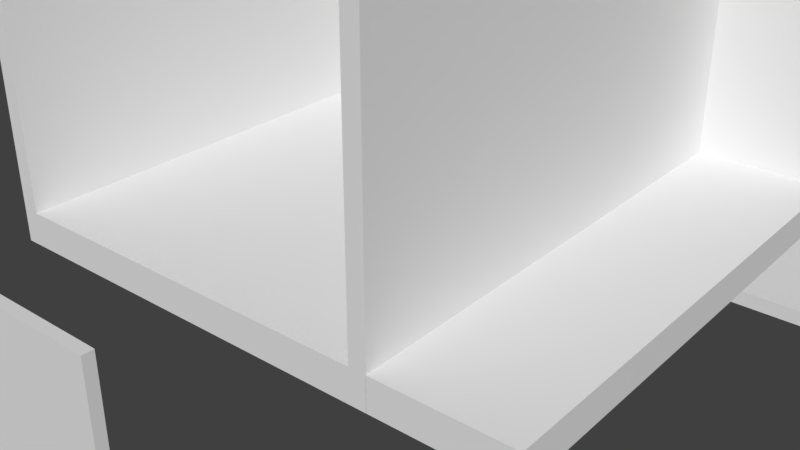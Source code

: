 # Source: Suspended_Starter.blend  (saved by Blender 2.78.0; exported with 4.5.12 LTS)
import bpy
from mathutils import Matrix  # noqa: F401  (used for matrix-valued properties, if any)

bpy.ops.wm.read_factory_settings(use_empty=True)
scene = bpy.context.scene
scene.name = 'Scene'

# ---- collections
col_collection_1 = bpy.data.collections.new('Collection 1'); scene.collection.children.link(col_collection_1)

# ---- world
world_world = bpy.data.worlds.new('World'); scene.world = world_world
world_world.color = (0.05088, 0.05088, 0.05088)
world_world.use_sun_shadow = False
world_world.sun_shadow_jitter_overblur = 0.0
world_world.cycles.sampling_method = 'MANUAL'

# ---- meshes
me_base_point = bpy.data.meshes.new('Base Point')
me_base_point.from_pydata([(0.0, 0.0, 0.0)], [], [])
me_base_point.use_remesh_preserve_volume = False
me_base_point.use_remesh_preserve_attributes = False
me_base_point.use_mirror_vertex_groups = False
me_base_point.update()
me_base_point_001 = bpy.data.meshes.new('Base Point.001')
me_base_point_001.from_pydata([(0.0, 0.0, 0.0)], [], [])
me_base_point_001.use_remesh_preserve_volume = False
me_base_point_001.use_remesh_preserve_attributes = False
me_base_point_001.use_mirror_vertex_groups = False
me_base_point_001.update()
me_base_point_004 = bpy.data.meshes.new('Base Point.004')
me_base_point_004.from_pydata([(0.0, 0.0, 0.0)], [], [])
me_base_point_004.use_remesh_preserve_volume = False
me_base_point_004.use_remesh_preserve_attributes = False
me_base_point_004.use_mirror_vertex_groups = False
me_base_point_004.update()
me_base_point_002 = bpy.data.meshes.new('Base Point.002')
me_base_point_002.from_pydata([(0.0, 0.0, 0.0)], [], [])
me_base_point_002.use_remesh_preserve_volume = False
me_base_point_002.use_remesh_preserve_attributes = False
me_base_point_002.use_mirror_vertex_groups = False
me_base_point_002.update()
me_base_point_011 = bpy.data.meshes.new('Base Point.011')
me_base_point_011.from_pydata([(0.0, 0.0, 0.0)], [], [])
me_base_point_011.use_remesh_preserve_volume = False
me_base_point_011.use_remesh_preserve_attributes = False
me_base_point_011.use_mirror_vertex_groups = False
me_base_point_011.update()
me_base_point_014 = bpy.data.meshes.new('Base Point.014')
me_base_point_014.from_pydata([(0.0, 0.0, 0.0)], [], [])
me_base_point_014.use_remesh_preserve_volume = False
me_base_point_014.use_remesh_preserve_attributes = False
me_base_point_014.use_mirror_vertex_groups = False
me_base_point_014.update()
me_base_point_013 = bpy.data.meshes.new('Base Point.013')
me_base_point_013.from_pydata([(0.0, 0.0, 0.0)], [], [])
me_base_point_013.use_remesh_preserve_volume = False
me_base_point_013.use_remesh_preserve_attributes = False
me_base_point_013.use_mirror_vertex_groups = False
me_base_point_013.update()
me_base_point_012 = bpy.data.meshes.new('Base Point.012')
me_base_point_012.from_pydata([(0.0, 0.0, 0.0)], [], [])
me_base_point_012.use_remesh_preserve_volume = False
me_base_point_012.use_remesh_preserve_attributes = False
me_base_point_012.use_mirror_vertex_groups = False
me_base_point_012.update()
me_base_point_010 = bpy.data.meshes.new('Base Point.010')
me_base_point_010.from_pydata([(0.0, 0.0, 0.0)], [], [])
me_base_point_010.use_remesh_preserve_volume = False
me_base_point_010.use_remesh_preserve_attributes = False
me_base_point_010.use_mirror_vertex_groups = False
me_base_point_010.update()
me_base_point_009 = bpy.data.meshes.new('Base Point.009')
me_base_point_009.from_pydata([(0.0, 0.0, 0.0)], [], [])
me_base_point_009.use_remesh_preserve_volume = False
me_base_point_009.use_remesh_preserve_attributes = False
me_base_point_009.use_mirror_vertex_groups = False
me_base_point_009.update()
me_base_point_006 = bpy.data.meshes.new('Base Point.006')
me_base_point_006.from_pydata([(0.0, 0.0, 0.0)], [], [])
me_base_point_006.use_remesh_preserve_volume = False
me_base_point_006.use_remesh_preserve_attributes = False
me_base_point_006.use_mirror_vertex_groups = False
me_base_point_006.update()
me_cutpart_002 = bpy.data.meshes.new('Cutpart.002')
me_cutpart_002.from_pydata([(0.0, 0.0, 0.0), (0.0, 0.4572, 0.0), (0.6096, 0.4572, 0.0), (0.6096, 0.0, 0.0), (0.0, 0.0, 0.01905), (0.0, 0.4572, 0.01905), (0.6096, 0.4572, 0.01905), (0.6096, 0.0, 0.01905)], [], [(0, 1, 2, 3), (4, 7, 6, 5), (0, 4, 5, 1), (1, 5, 6, 2), (2, 6, 7, 3), (4, 0, 3, 7)])
me_cutpart_002.polygons.foreach_set('material_index', [2, 1, 0, 3, 0, 0])
_uv = me_cutpart_002.uv_layers.new(name='UVMap')
_uv.uv.foreach_set('vector', [0.678, 0.3333, 0.678, 0.678, 0.01134, 0.678, 0.01134, 0.3333, 0.678, 0.3333, 0.01134, 0.3333, 0.01134, -0.01134, 0.678, -0.01134, 0.7324, 0.5, 0.7181, 0.5, 0.7181, 0.0, 0.7324, 0.0, 0.9841, 0.9635, 0.9841, 0.9844, 0.0105, 0.9844, 0.0105, 0.9635, 0.7324, 1.0, 0.7181, 1.0, 0.7181, 0.5, 0.7324, 0.5, 0.7181, 0.6667, 0.7037, 0.6667, 0.7037, 0.0, 0.7181, 0.0])
me_cutpart_002.materials.append(None)
me_cutpart_002.materials.append(None)
me_cutpart_002.materials.append(None)
me_cutpart_002.materials.append(None)
me_cutpart_002.use_remesh_preserve_volume = False
me_cutpart_002.use_remesh_preserve_attributes = False
me_cutpart_002.use_mirror_vertex_groups = False
me_cutpart_002.update()
me_cage_002 = bpy.data.meshes.new('CAGE.002')
me_cage_002.from_pydata([(0.0, 0.0, 0.0), (0.0, 0.4572, 0.0), (0.6096, 0.4572, 0.0), (0.6096, 0.0, 0.0), (0.0, 0.0, 0.01905), (0.0, 0.4572, 0.01905), (0.6096, 0.4572, 0.01905), (0.6096, 0.0, 0.01905)], [], [(0, 1, 2, 3), (4, 7, 6, 5), (0, 4, 5, 1), (1, 5, 6, 2), (2, 6, 7, 3), (4, 0, 3, 7)])
me_cage_002.use_remesh_preserve_volume = False
me_cage_002.use_remesh_preserve_attributes = False
me_cage_002.use_mirror_vertex_groups = False
me_cage_002.update()
me_cutpart = bpy.data.meshes.new('Cutpart')
me_cutpart.from_pydata([(0.0, 0.0, 0.0), (0.0, 0.4572, 0.0), (0.6096, 0.4572, 0.0), (0.6096, 0.0, 0.0), (0.0, 0.0, 0.01905), (0.0, 0.4572, 0.01905), (0.6096, 0.4572, 0.01905), (0.6096, 0.0, 0.01905)], [], [(0, 1, 2, 3), (4, 7, 6, 5), (0, 4, 5, 1), (1, 5, 6, 2), (2, 6, 7, 3), (4, 0, 3, 7)])
me_cutpart.polygons.foreach_set('material_index', [2, 1, 0, 3, 0, 0])
_uv = me_cutpart.uv_layers.new(name='UVMap')
_uv.uv.foreach_set('vector', [0.678, 0.3333, 0.678, 0.678, 0.01134, 0.678, 0.01134, 0.3333, 0.678, 0.3333, 0.01134, 0.3333, 0.01134, -0.01134, 0.678, -0.01134, 0.7324, 0.5, 0.7181, 0.5, 0.7181, 0.0, 0.7324, 0.0, 0.9841, 0.9635, 0.9841, 0.9844, 0.0105, 0.9844, 0.0105, 0.9635, 0.7324, 1.0, 0.7181, 1.0, 0.7181, 0.5, 0.7324, 0.5, 0.7181, 0.6667, 0.7037, 0.6667, 0.7037, 0.0, 0.7181, 0.0])
me_cutpart.materials.append(None)
me_cutpart.materials.append(None)
me_cutpart.materials.append(None)
me_cutpart.materials.append(None)
me_cutpart.use_remesh_preserve_volume = False
me_cutpart.use_remesh_preserve_attributes = False
me_cutpart.use_mirror_vertex_groups = False
me_cutpart.update()
me_cage = bpy.data.meshes.new('CAGE')
me_cage.from_pydata([(0.0, 0.0, 0.0), (0.0, 0.4572, 0.0), (0.6096, 0.4572, 0.0), (0.6096, 0.0, 0.0), (0.0, 0.0, 0.01905), (0.0, 0.4572, 0.01905), (0.6096, 0.4572, 0.01905), (0.6096, 0.0, 0.01905)], [], [(0, 1, 2, 3), (4, 7, 6, 5), (0, 4, 5, 1), (1, 5, 6, 2), (2, 6, 7, 3), (4, 0, 3, 7)])
me_cage.use_remesh_preserve_volume = False
me_cage.use_remesh_preserve_attributes = False
me_cage.use_mirror_vertex_groups = False
me_cage.update()
me_base_point_007 = bpy.data.meshes.new('Base Point.007')
me_base_point_007.from_pydata([(0.0, 0.0, 0.0)], [], [])
me_base_point_007.use_remesh_preserve_volume = False
me_base_point_007.use_remesh_preserve_attributes = False
me_base_point_007.use_mirror_vertex_groups = False
me_base_point_007.update()
me_cutpart_005 = bpy.data.meshes.new('Cutpart.005')
me_cutpart_005.from_pydata([(0.0, 0.0, 0.0), (0.0, 0.4572, 0.0), (0.6096, 0.4572, 0.0), (0.6096, 0.0, 0.0), (0.0, 0.0, 0.01905), (0.0, 0.4572, 0.01905), (0.6096, 0.4572, 0.01905), (0.6096, 0.0, 0.01905)], [], [(0, 1, 2, 3), (4, 7, 6, 5), (0, 4, 5, 1), (1, 5, 6, 2), (2, 6, 7, 3), (4, 0, 3, 7)])
me_cutpart_005.polygons.foreach_set('material_index', [2, 1, 0, 0, 0, 0])
_uv = me_cutpart_005.uv_layers.new(name='UVMap')
_uv.uv.foreach_set('vector', [0.678, 0.3333, 0.678, 0.678, 0.01134, 0.678, 0.01134, 0.3333, 0.678, 0.3333, 0.01134, 0.3333, 0.01134, -0.01134, 0.678, -0.01134, 0.7324, 0.5, 0.7181, 0.5, 0.7181, 0.0, 0.7324, 0.0, 0.7037, 0.6667, 0.6893, 0.6667, 0.6893, 0.0, 0.7037, 0.0, 0.7324, 1.0, 0.7181, 1.0, 0.7181, 0.5, 0.7324, 0.5, 0.7181, 0.6667, 0.7037, 0.6667, 0.7037, 0.0, 0.7181, 0.0])
me_cutpart_005.materials.append(None)
me_cutpart_005.materials.append(None)
me_cutpart_005.materials.append(None)
me_cutpart_005.use_remesh_preserve_volume = False
me_cutpart_005.use_remesh_preserve_attributes = False
me_cutpart_005.use_mirror_vertex_groups = False
me_cutpart_005.update()
me_cage_005 = bpy.data.meshes.new('CAGE.005')
me_cage_005.from_pydata([(0.0, 0.0, 0.0), (0.0, 0.4572, 0.0), (0.6096, 0.4572, 0.0), (0.6096, 0.0, 0.0), (0.0, 0.0, 0.01905), (0.0, 0.4572, 0.01905), (0.6096, 0.4572, 0.01905), (0.6096, 0.0, 0.01905)], [], [(0, 1, 2, 3), (4, 7, 6, 5), (0, 4, 5, 1), (1, 5, 6, 2), (2, 6, 7, 3), (4, 0, 3, 7)])
me_cage_005.use_remesh_preserve_volume = False
me_cage_005.use_remesh_preserve_attributes = False
me_cage_005.use_mirror_vertex_groups = False
me_cage_005.update()
me_base_point_016 = bpy.data.meshes.new('Base Point.016')
me_base_point_016.from_pydata([(0.0, 0.0, 0.0)], [], [])
me_base_point_016.use_remesh_preserve_volume = False
me_base_point_016.use_remesh_preserve_attributes = False
me_base_point_016.use_mirror_vertex_groups = False
me_base_point_016.update()
me_backsplash_001 = bpy.data.meshes.new('Backsplash.001')
me_backsplash_001.from_pydata([(0.0, 0.0, 0.0), (0.0, 0.4572, 0.0), (0.6096, 0.4572, 0.0), (0.6096, 0.0, 0.0), (0.0, 0.0, 0.01905), (0.0, 0.4572, 0.01905), (0.6096, 0.4572, 0.01905), (0.6096, 0.0, 0.01905)], [], [(0, 1, 2, 3), (4, 7, 6, 5), (0, 4, 5, 1), (1, 5, 6, 2), (2, 6, 7, 3), (4, 0, 3, 7)])
_uv = me_backsplash_001.uv_layers.new(name='UVMap')
_uv.uv.foreach_set('vector', [0.6667, 0.5294, 0.6667, 1.0, 2.98e-08, 1.0, 0.0, 0.5294, 0.6667, 0.5294, 5.96e-08, 0.5294, 0.0, 0.05882, 0.6667, 0.05882, 0.5, 0.0, 0.5, 0.01961, 0.0, 0.01961, 5.96e-08, 2.98e-08, 0.6667, 0.03922, 0.6667, 0.05882, 0.0, 0.05882, 5.96e-08, 0.03922, 1.0, 1.192e-07, 1.0, 0.01961, 0.5, 0.01961, 0.5, 5.96e-08, 0.6667, 0.01961, 0.6667, 0.03922, 5.96e-08, 0.03922, 0.0, 0.01961])
me_backsplash_001.materials.append(None)
me_backsplash_001.use_remesh_preserve_volume = False
me_backsplash_001.use_remesh_preserve_attributes = False
me_backsplash_001.use_mirror_vertex_groups = False
me_backsplash_001.update()
me_cage_011 = bpy.data.meshes.new('CAGE.011')
me_cage_011.from_pydata([(0.0, 0.0, 0.0), (0.0, 0.4572, 0.0), (0.6096, 0.4572, 0.0), (0.6096, 0.0, 0.0), (0.0, 0.0, 0.01905), (0.0, 0.4572, 0.01905), (0.6096, 0.4572, 0.01905), (0.6096, 0.0, 0.01905)], [], [(0, 1, 2, 3), (4, 7, 6, 5), (0, 4, 5, 1), (1, 5, 6, 2), (2, 6, 7, 3), (4, 0, 3, 7)])
me_cage_011.use_remesh_preserve_volume = False
me_cage_011.use_remesh_preserve_attributes = False
me_cage_011.use_mirror_vertex_groups = False
me_cage_011.update()
me_cutpart_008 = bpy.data.meshes.new('Cutpart.008')
me_cutpart_008.from_pydata([(0.0, 0.0, 0.0), (0.0, 0.4572, 0.0), (0.6096, 0.4572, 0.0), (0.6096, 0.0, 0.0), (0.0, 0.0, 0.01905), (0.0, 0.4572, 0.01905), (0.6096, 0.4572, 0.01905), (0.6096, 0.0, 0.01905)], [], [(0, 1, 2, 3), (4, 7, 6, 5), (0, 4, 5, 1), (1, 5, 6, 2), (2, 6, 7, 3), (4, 0, 3, 7)])
me_cutpart_008.polygons.foreach_set('material_index', [2, 1, 0, 0, 0, 0])
_uv = me_cutpart_008.uv_layers.new(name='UVMap')
_uv.uv.foreach_set('vector', [0.678, 0.3333, 0.678, 0.678, 0.01134, 0.678, 0.01134, 0.3333, 0.678, 0.3333, 0.01134, 0.3333, 0.01134, -0.01134, 0.678, -0.01134, 0.7324, 0.5, 0.7181, 0.5, 0.7181, 0.0, 0.7324, 0.0, 0.7037, 0.6667, 0.6893, 0.6667, 0.6893, 0.0, 0.7037, 0.0, 0.7324, 1.0, 0.7181, 1.0, 0.7181, 0.5, 0.7324, 0.5, 0.7181, 0.6667, 0.7037, 0.6667, 0.7037, 0.0, 0.7181, 0.0])
me_cutpart_008.materials.append(None)
me_cutpart_008.materials.append(None)
me_cutpart_008.materials.append(None)
me_cutpart_008.use_remesh_preserve_volume = False
me_cutpart_008.use_remesh_preserve_attributes = False
me_cutpart_008.use_mirror_vertex_groups = False
me_cutpart_008.update()
me_cage_008 = bpy.data.meshes.new('CAGE.008')
me_cage_008.from_pydata([(0.0, 0.0, 0.0), (0.0, 0.4572, 0.0), (0.6096, 0.4572, 0.0), (0.6096, 0.0, 0.0), (0.0, 0.0, 0.01905), (0.0, 0.4572, 0.01905), (0.6096, 0.4572, 0.01905), (0.6096, 0.0, 0.01905)], [], [(0, 1, 2, 3), (4, 7, 6, 5), (0, 4, 5, 1), (1, 5, 6, 2), (2, 6, 7, 3), (4, 0, 3, 7)])
me_cage_008.use_remesh_preserve_volume = False
me_cage_008.use_remesh_preserve_attributes = False
me_cage_008.use_mirror_vertex_groups = False
me_cage_008.update()
me_cutpart_007 = bpy.data.meshes.new('Cutpart.007')
me_cutpart_007.from_pydata([(0.0, 0.0, 0.0), (0.0, 0.4572, 0.0), (0.6096, 0.4572, 0.0), (0.6096, 0.0, 0.0), (0.0, 0.0, 0.01905), (0.0, 0.4572, 0.01905), (0.6096, 0.4572, 0.01905), (0.6096, 0.0, 0.01905)], [], [(0, 1, 2, 3), (4, 7, 6, 5), (0, 4, 5, 1), (1, 5, 6, 2), (2, 6, 7, 3), (4, 0, 3, 7)])
me_cutpart_007.polygons.foreach_set('material_index', [2, 1, 0, 3, 0, 0])
_uv = me_cutpart_007.uv_layers.new(name='UVMap')
_uv.uv.foreach_set('vector', [0.678, 0.3333, 0.678, 0.678, 0.01134, 0.678, 0.01134, 0.3333, 0.678, 0.3333, 0.01134, 0.3333, 0.01134, -0.01134, 0.678, -0.01134, 0.7324, 0.5, 0.7181, 0.5, 0.7181, 0.0, 0.7324, 0.0, 0.9841, 0.9635, 0.9841, 0.9844, 0.0105, 0.9844, 0.0105, 0.9635, 0.7324, 1.0, 0.7181, 1.0, 0.7181, 0.5, 0.7324, 0.5, 0.7181, 0.6667, 0.7037, 0.6667, 0.7037, 0.0, 0.7181, 0.0])
me_cutpart_007.materials.append(None)
me_cutpart_007.materials.append(None)
me_cutpart_007.materials.append(None)
me_cutpart_007.materials.append(None)
me_cutpart_007.use_remesh_preserve_volume = False
me_cutpart_007.use_remesh_preserve_attributes = False
me_cutpart_007.use_mirror_vertex_groups = False
me_cutpart_007.update()
me_cage_007 = bpy.data.meshes.new('CAGE.007')
me_cage_007.from_pydata([(0.0, 0.0, 0.0), (0.0, 0.4572, 0.0), (0.6096, 0.4572, 0.0), (0.6096, 0.0, 0.0), (0.0, 0.0, 0.01905), (0.0, 0.4572, 0.01905), (0.6096, 0.4572, 0.01905), (0.6096, 0.0, 0.01905)], [], [(0, 1, 2, 3), (4, 7, 6, 5), (0, 4, 5, 1), (1, 5, 6, 2), (2, 6, 7, 3), (4, 0, 3, 7)])
me_cage_007.use_remesh_preserve_volume = False
me_cage_007.use_remesh_preserve_attributes = False
me_cage_007.use_mirror_vertex_groups = False
me_cage_007.update()
me_base_point_008 = bpy.data.meshes.new('Base Point.008')
me_base_point_008.from_pydata([(0.0, 0.0, 0.0)], [], [])
me_base_point_008.use_remesh_preserve_volume = False
me_base_point_008.use_remesh_preserve_attributes = False
me_base_point_008.use_mirror_vertex_groups = False
me_base_point_008.update()
me_cutpart_006 = bpy.data.meshes.new('Cutpart.006')
me_cutpart_006.from_pydata([(0.0, 0.0, 0.0), (0.0, 0.4572, 0.0), (0.6096, 0.4572, 0.0), (0.6096, 0.0, 0.0), (0.0, 0.0, 0.01905), (0.0, 0.4572, 0.01905), (0.6096, 0.4572, 0.01905), (0.6096, 0.0, 0.01905)], [], [(0, 1, 2, 3), (4, 7, 6, 5), (0, 4, 5, 1), (1, 5, 6, 2), (2, 6, 7, 3), (4, 0, 3, 7)])
me_cutpart_006.polygons.foreach_set('material_index', [2, 1, 0, 0, 0, 0])
_uv = me_cutpart_006.uv_layers.new(name='UVMap')
_uv.uv.foreach_set('vector', [0.678, 0.3333, 0.678, 0.678, 0.01134, 0.678, 0.01134, 0.3333, 0.678, 0.3333, 0.01134, 0.3333, 0.01134, -0.01134, 0.678, -0.01134, 0.7324, 0.5, 0.7181, 0.5, 0.7181, 0.0, 0.7324, 0.0, 0.7037, 0.6667, 0.6893, 0.6667, 0.6893, 0.0, 0.7037, 0.0, 0.7324, 1.0, 0.7181, 1.0, 0.7181, 0.5, 0.7324, 0.5, 0.7181, 0.6667, 0.7037, 0.6667, 0.7037, 0.0, 0.7181, 0.0])
me_cutpart_006.materials.append(None)
me_cutpart_006.materials.append(None)
me_cutpart_006.materials.append(None)
me_cutpart_006.use_remesh_preserve_volume = False
me_cutpart_006.use_remesh_preserve_attributes = False
me_cutpart_006.use_mirror_vertex_groups = False
me_cutpart_006.update()
me_cage_006 = bpy.data.meshes.new('CAGE.006')
me_cage_006.from_pydata([(0.0, 0.0, 0.0), (0.0, 0.4572, 0.0), (0.6096, 0.4572, 0.0), (0.6096, 0.0, 0.0), (0.0, 0.0, 0.01905), (0.0, 0.4572, 0.01905), (0.6096, 0.4572, 0.01905), (0.6096, 0.0, 0.01905)], [], [(0, 1, 2, 3), (4, 7, 6, 5), (0, 4, 5, 1), (1, 5, 6, 2), (2, 6, 7, 3), (4, 0, 3, 7)])
me_cage_006.use_remesh_preserve_volume = False
me_cage_006.use_remesh_preserve_attributes = False
me_cage_006.use_mirror_vertex_groups = False
me_cage_006.update()
me_cutpart_004 = bpy.data.meshes.new('Cutpart.004')
me_cutpart_004.from_pydata([(0.0, 0.0, 0.0), (0.0, 0.4572, 0.0), (0.6096, 0.4572, 0.0), (0.6096, 0.0, 0.0), (0.0, 0.0, 0.01905), (0.0, 0.4572, 0.01905), (0.6096, 0.4572, 0.01905), (0.6096, 0.0, 0.01905)], [], [(0, 1, 2, 3), (4, 7, 6, 5), (0, 4, 5, 1), (1, 5, 6, 2), (2, 6, 7, 3), (4, 0, 3, 7)])
me_cutpart_004.polygons.foreach_set('material_index', [2, 1, 0, 3, 0, 0])
_uv = me_cutpart_004.uv_layers.new(name='UVMap')
_uv.uv.foreach_set('vector', [0.678, 0.3333, 0.678, 0.678, 0.01134, 0.678, 0.01134, 0.3333, 0.678, 0.3333, 0.01134, 0.3333, 0.01134, -0.01134, 0.678, -0.01134, 0.7324, 0.5, 0.7181, 0.5, 0.7181, 0.0, 0.7324, 0.0, 0.9841, 0.9635, 0.9841, 0.9844, 0.0105, 0.9844, 0.0105, 0.9635, 0.7324, 1.0, 0.7181, 1.0, 0.7181, 0.5, 0.7324, 0.5, 0.7181, 0.6667, 0.7037, 0.6667, 0.7037, 0.0, 0.7181, 0.0])
me_cutpart_004.materials.append(None)
me_cutpart_004.materials.append(None)
me_cutpart_004.materials.append(None)
me_cutpart_004.materials.append(None)
me_cutpart_004.use_remesh_preserve_volume = False
me_cutpart_004.use_remesh_preserve_attributes = False
me_cutpart_004.use_mirror_vertex_groups = False
me_cutpart_004.update()
me_cage_004 = bpy.data.meshes.new('CAGE.004')
me_cage_004.from_pydata([(0.0, 0.0, 0.0), (0.0, 0.4572, 0.0), (0.6096, 0.4572, 0.0), (0.6096, 0.0, 0.0), (0.0, 0.0, 0.01905), (0.0, 0.4572, 0.01905), (0.6096, 0.4572, 0.01905), (0.6096, 0.0, 0.01905)], [], [(0, 1, 2, 3), (4, 7, 6, 5), (0, 4, 5, 1), (1, 5, 6, 2), (2, 6, 7, 3), (4, 0, 3, 7)])
me_cage_004.use_remesh_preserve_volume = False
me_cage_004.use_remesh_preserve_attributes = False
me_cage_004.use_mirror_vertex_groups = False
me_cage_004.update()
me_base_point_005 = bpy.data.meshes.new('Base Point.005')
me_base_point_005.from_pydata([(0.0, 0.0, 0.0)], [], [])
me_base_point_005.use_remesh_preserve_volume = False
me_base_point_005.use_remesh_preserve_attributes = False
me_base_point_005.use_mirror_vertex_groups = False
me_base_point_005.update()
me_cutpart_003 = bpy.data.meshes.new('Cutpart.003')
me_cutpart_003.from_pydata([(0.0, 0.0, 0.0), (0.0, 0.4572, 0.0), (0.6096, 0.4572, 0.0), (0.6096, 0.0, 0.0), (0.0, 0.0, 0.01905), (0.0, 0.4572, 0.01905), (0.6096, 0.4572, 0.01905), (0.6096, 0.0, 0.01905)], [], [(0, 1, 2, 3), (4, 7, 6, 5), (0, 4, 5, 1), (1, 5, 6, 2), (2, 6, 7, 3), (4, 0, 3, 7)])
me_cutpart_003.polygons.foreach_set('material_index', [2, 1, 0, 3, 0, 0])
_uv = me_cutpart_003.uv_layers.new(name='UVMap')
_uv.uv.foreach_set('vector', [0.678, 0.3333, 0.678, 0.678, 0.01134, 0.678, 0.01134, 0.3333, 0.678, 0.3333, 0.01134, 0.3333, 0.01134, -0.01134, 0.678, -0.01134, 0.7324, 0.5, 0.7181, 0.5, 0.7181, 0.0, 0.7324, 0.0, 0.9841, 0.9635, 0.9841, 0.9844, 0.0105, 0.9844, 0.0105, 0.9635, 0.7324, 1.0, 0.7181, 1.0, 0.7181, 0.5, 0.7324, 0.5, 0.7181, 0.6667, 0.7037, 0.6667, 0.7037, 0.0, 0.7181, 0.0])
me_cutpart_003.materials.append(None)
me_cutpart_003.materials.append(None)
me_cutpart_003.materials.append(None)
me_cutpart_003.materials.append(None)
me_cutpart_003.use_remesh_preserve_volume = False
me_cutpart_003.use_remesh_preserve_attributes = False
me_cutpart_003.use_mirror_vertex_groups = False
me_cutpart_003.update()
me_cage_003 = bpy.data.meshes.new('CAGE.003')
me_cage_003.from_pydata([(0.0, 0.0, 0.0), (0.0, 0.4572, 0.0), (0.6096, 0.4572, 0.0), (0.6096, 0.0, 0.0), (0.0, 0.0, 0.01905), (0.0, 0.4572, 0.01905), (0.6096, 0.4572, 0.01905), (0.6096, 0.0, 0.01905)], [], [(0, 1, 2, 3), (4, 7, 6, 5), (0, 4, 5, 1), (1, 5, 6, 2), (2, 6, 7, 3), (4, 0, 3, 7)])
me_cage_003.use_remesh_preserve_volume = False
me_cage_003.use_remesh_preserve_attributes = False
me_cage_003.use_mirror_vertex_groups = False
me_cage_003.update()
me_base_point_003 = bpy.data.meshes.new('Base Point.003')
me_base_point_003.from_pydata([(0.0, 0.0, 0.0)], [], [])
me_base_point_003.use_remesh_preserve_volume = False
me_base_point_003.use_remesh_preserve_attributes = False
me_base_point_003.use_mirror_vertex_groups = False
me_base_point_003.update()
me_cutpart_001 = bpy.data.meshes.new('Cutpart.001')
me_cutpart_001.from_pydata([(0.0, 0.0, 0.0), (0.0, 0.4572, 0.0), (0.6096, 0.4572, 0.0), (0.6096, 0.0, 0.0), (0.0, 0.0, 0.01905), (0.0, 0.4572, 0.01905), (0.6096, 0.4572, 0.01905), (0.6096, 0.0, 0.01905)], [], [(0, 1, 2, 3), (4, 7, 6, 5), (0, 4, 5, 1), (1, 5, 6, 2), (2, 6, 7, 3), (4, 0, 3, 7)])
me_cutpart_001.polygons.foreach_set('material_index', [2, 1, 0, 3, 0, 0])
_uv = me_cutpart_001.uv_layers.new(name='UVMap')
_uv.uv.foreach_set('vector', [0.678, 0.3333, 0.678, 0.678, 0.01134, 0.678, 0.01134, 0.3333, 0.678, 0.3333, 0.01134, 0.3333, 0.01134, -0.01134, 0.678, -0.01134, 0.7324, 0.5, 0.7181, 0.5, 0.7181, 0.0, 0.7324, 0.0, 0.9841, 0.9635, 0.9841, 0.9844, 0.0105, 0.9844, 0.0105, 0.9635, 0.7324, 1.0, 0.7181, 1.0, 0.7181, 0.5, 0.7324, 0.5, 0.7181, 0.6667, 0.7037, 0.6667, 0.7037, 0.0, 0.7181, 0.0])
me_cutpart_001.materials.append(None)
me_cutpart_001.materials.append(None)
me_cutpart_001.materials.append(None)
me_cutpart_001.materials.append(None)
me_cutpart_001.use_remesh_preserve_volume = False
me_cutpart_001.use_remesh_preserve_attributes = False
me_cutpart_001.use_mirror_vertex_groups = False
me_cutpart_001.update()
me_cage_001 = bpy.data.meshes.new('CAGE.001')
me_cage_001.from_pydata([(0.0, 0.0, 0.0), (0.0, 0.4572, 0.0), (0.6096, 0.4572, 0.0), (0.6096, 0.0, 0.0), (0.0, 0.0, 0.01905), (0.0, 0.4572, 0.01905), (0.6096, 0.4572, 0.01905), (0.6096, 0.0, 0.01905)], [], [(0, 1, 2, 3), (4, 7, 6, 5), (0, 4, 5, 1), (1, 5, 6, 2), (2, 6, 7, 3), (4, 0, 3, 7)])
me_cage_001.use_remesh_preserve_volume = False
me_cage_001.use_remesh_preserve_attributes = False
me_cage_001.use_mirror_vertex_groups = False
me_cage_001.update()
me_backsplash = bpy.data.meshes.new('Backsplash')
me_backsplash.from_pydata([(0.0, 0.0, 0.0), (0.0, 0.4572, 0.0), (0.6096, 0.4572, 0.0), (0.6096, 0.0, 0.0), (0.0, 0.0, 0.01905), (0.0, 0.4572, 0.01905), (0.6096, 0.4572, 0.01905), (0.6096, 0.0, 0.01905)], [], [(0, 1, 2, 3), (4, 7, 6, 5), (0, 4, 5, 1), (1, 5, 6, 2), (2, 6, 7, 3), (4, 0, 3, 7)])
_uv = me_backsplash.uv_layers.new(name='UVMap')
_uv.uv.foreach_set('vector', [0.6667, 0.5294, 0.6667, 1.0, 2.98e-08, 1.0, 0.0, 0.5294, 0.6667, 0.5294, 5.96e-08, 0.5294, 0.0, 0.05882, 0.6667, 0.05882, 0.5, 0.0, 0.5, 0.01961, 0.0, 0.01961, 5.96e-08, 2.98e-08, 0.6667, 0.03922, 0.6667, 0.05882, 0.0, 0.05882, 5.96e-08, 0.03922, 1.0, 1.192e-07, 1.0, 0.01961, 0.5, 0.01961, 0.5, 5.96e-08, 0.6667, 0.01961, 0.6667, 0.03922, 5.96e-08, 0.03922, 0.0, 0.01961])
me_backsplash.materials.append(None)
me_backsplash.use_remesh_preserve_volume = False
me_backsplash.use_remesh_preserve_attributes = False
me_backsplash.use_mirror_vertex_groups = False
me_backsplash.update()
me_cage_010 = bpy.data.meshes.new('CAGE.010')
me_cage_010.from_pydata([(0.0, 0.0, 0.0), (0.0, 0.4572, 0.0), (0.6096, 0.4572, 0.0), (0.6096, 0.0, 0.0), (0.0, 0.0, 0.01905), (0.0, 0.4572, 0.01905), (0.6096, 0.4572, 0.01905), (0.6096, 0.0, 0.01905)], [], [(0, 1, 2, 3), (4, 7, 6, 5), (0, 4, 5, 1), (1, 5, 6, 2), (2, 6, 7, 3), (4, 0, 3, 7)])
me_cage_010.use_remesh_preserve_volume = False
me_cage_010.use_remesh_preserve_attributes = False
me_cage_010.use_mirror_vertex_groups = False
me_cage_010.update()
me_countertop = bpy.data.meshes.new('Countertop')
me_countertop.from_pydata([(0.0, 0.0, 0.0), (0.0, -0.6096, 0.0), (0.6096, -0.6096, 0.0), (0.6096, 0.0, 0.0), (0.0, 0.0, 0.0381), (0.0, -0.6096, 0.0381), (0.6096, -0.6096, 0.0381), (0.6096, 0.0, 0.0381)], [], [(0, 3, 2, 1), (4, 5, 6, 7), (0, 1, 5, 4), (1, 2, 6, 5), (2, 3, 7, 6), (4, 7, 3, 0)])
_uv = me_countertop.uv_layers.new(name='UVMap')
_uv.uv.foreach_set('vector', [0.5, 8.742e-08, 1.0, 0.0, 1.0, 0.5, 0.5, 0.5, 0.5, 0.5, 4.889e-08, 0.5, 0.0, 4.889e-08, 0.5, 0.0, 0.125, 0.5, 0.125, 1.0, 0.09375, 1.0, 0.09375, 0.5, 0.0625, 1.0, 0.0625, 0.5, 0.09375, 0.5, 0.09375, 1.0, 0.03125, 0.5, 0.03125, 1.0, 1.589e-07, 1.0, 0.0, 0.5, 0.03125, 1.0, 0.03125, 0.5, 0.0625, 0.5, 0.0625, 1.0])
me_countertop.materials.append(None)
me_countertop.use_remesh_preserve_volume = False
me_countertop.use_remesh_preserve_attributes = False
me_countertop.use_mirror_vertex_groups = False
me_countertop.update()
me_cage_009 = bpy.data.meshes.new('CAGE.009')
me_cage_009.from_pydata([(0.0, 0.0, 0.0), (0.0, 0.6096, 0.0), (0.6096, 0.6096, 0.0), (0.6096, 0.0, 0.0), (0.0, 0.0, 0.6096), (0.0, 0.6096, 0.6096), (0.6096, 0.6096, 0.6096), (0.6096, 0.0, 0.6096)], [], [(0, 1, 2, 3), (4, 7, 6, 5), (0, 4, 5, 1), (1, 5, 6, 2), (2, 6, 7, 3), (4, 0, 3, 7)])
me_cage_009.use_remesh_preserve_volume = False
me_cage_009.use_remesh_preserve_attributes = False
me_cage_009.use_mirror_vertex_groups = False
me_cage_009.update()
me_base_point_015 = bpy.data.meshes.new('Base Point.015')
me_base_point_015.from_pydata([(0.0, 0.0, 0.0)], [], [])
me_base_point_015.use_remesh_preserve_volume = False
me_base_point_015.use_remesh_preserve_attributes = False
me_base_point_015.use_mirror_vertex_groups = False
me_base_point_015.update()
me_backsplash_002 = bpy.data.meshes.new('Backsplash.002')
me_backsplash_002.from_pydata([(0.0, 0.0, 0.0), (0.0, 0.4572, 0.0), (0.6096, 0.4572, 0.0), (0.6096, 0.0, 0.0), (0.0, 0.0, 0.01905), (0.0, 0.4572, 0.01905), (0.6096, 0.4572, 0.01905), (0.6096, 0.0, 0.01905)], [], [(0, 1, 2, 3), (4, 7, 6, 5), (0, 4, 5, 1), (1, 5, 6, 2), (2, 6, 7, 3), (4, 0, 3, 7)])
_uv = me_backsplash_002.uv_layers.new(name='UVMap')
_uv.uv.foreach_set('vector', [0.6667, 0.5294, 0.6667, 1.0, 2.98e-08, 1.0, 0.0, 0.5294, 0.6667, 0.5294, 5.96e-08, 0.5294, 0.0, 0.05882, 0.6667, 0.05882, 0.5, 0.0, 0.5, 0.01961, 0.0, 0.01961, 5.96e-08, 2.98e-08, 0.6667, 0.03922, 0.6667, 0.05882, 0.0, 0.05882, 5.96e-08, 0.03922, 1.0, 1.192e-07, 1.0, 0.01961, 0.5, 0.01961, 0.5, 5.96e-08, 0.6667, 0.01961, 0.6667, 0.03922, 5.96e-08, 0.03922, 0.0, 0.01961])
me_backsplash_002.materials.append(None)
me_backsplash_002.use_remesh_preserve_volume = False
me_backsplash_002.use_remesh_preserve_attributes = False
me_backsplash_002.use_mirror_vertex_groups = False
me_backsplash_002.update()
me_cage_012 = bpy.data.meshes.new('CAGE.012')
me_cage_012.from_pydata([(0.0, 0.0, 0.0), (0.0, 0.4572, 0.0), (0.6096, 0.4572, 0.0), (0.6096, 0.0, 0.0), (0.0, 0.0, 0.01905), (0.0, 0.4572, 0.01905), (0.6096, 0.4572, 0.01905), (0.6096, 0.0, 0.01905)], [], [(0, 1, 2, 3), (4, 7, 6, 5), (0, 4, 5, 1), (1, 5, 6, 2), (2, 6, 7, 3), (4, 0, 3, 7)])
me_cage_012.use_remesh_preserve_volume = False
me_cage_012.use_remesh_preserve_attributes = False
me_cage_012.use_mirror_vertex_groups = False
me_cage_012.update()

# ---- objects
ob_bpassembly_new_assembly = bpy.data.objects.new('BPASSEMBLY.New Assembly', me_base_point)
ob_bpassembly_new_assembly_001 = bpy.data.objects.new('BPASSEMBLY.New Assembly.001', me_base_point_001)
ob_bpassembly_part_with_no_edgebanding_002 = bpy.data.objects.new('BPASSEMBLY.Part with No Edgebanding.002', me_base_point_004)
ob_vpdimz_part_with_no_edgebanding_002 = bpy.data.objects.new('VPDIMZ.Part with No Edgebanding.002', None)
ob_bpassembly_part_with_no_edgebanding = bpy.data.objects.new('BPASSEMBLY.Part with No Edgebanding', me_base_point_002)
ob_vpdimz_part_with_no_edgebanding = bpy.data.objects.new('VPDIMZ.Part with No Edgebanding', None)
ob_bpassembly_new_assembly_002 = bpy.data.objects.new('BPASSEMBLY.New Assembly.002', me_base_point_011)
ob_bpassembly_new_part_001 = bpy.data.objects.new('BPASSEMBLY.New Part.001', me_base_point_014)
ob_vpdimz_new_part_001 = bpy.data.objects.new('VPDIMZ.New Part.001', None)
ob_bpassembly_new_part = bpy.data.objects.new('BPASSEMBLY.New Part', me_base_point_013)
ob_vpdimz_new_part = bpy.data.objects.new('VPDIMZ.New Part', None)
ob_bpassembly_straight_countertop_square = bpy.data.objects.new('BPASSEMBLY.Straight Countertop Square', me_base_point_012)
ob_vpdimz_straight_countertop_square = bpy.data.objects.new('VPDIMZ.Straight Countertop Square', None)
ob_vpdimz_new_assembly_002 = bpy.data.objects.new('VPDIMZ.New Assembly.002', None)
ob_vpdimy_new_part_001 = bpy.data.objects.new('VPDIMY.New Part.001', None)
ob_vpdimy_new_part = bpy.data.objects.new('VPDIMY.New Part', None)
ob_empty = bpy.data.objects.new('Empty', None)
ob_vpdimz_new_assembly = bpy.data.objects.new('VPDIMZ.New Assembly', None)
ob_vpdimz_new_assembly_001 = bpy.data.objects.new('VPDIMZ.New Assembly.001', None)
ob_vpdimx_part_with_no_edgebanding_002 = bpy.data.objects.new('VPDIMX.Part with No Edgebanding.002', None)
ob_vpdimx_part_with_no_edgebanding = bpy.data.objects.new('VPDIMX.Part with No Edgebanding', None)
ob_bpassembly_part_with_no_edgebanding_008 = bpy.data.objects.new('BPASSEMBLY.Part with No Edgebanding.008', me_base_point_010)
ob_vpdimz_part_with_no_edgebanding_008 = bpy.data.objects.new('VPDIMZ.Part with No Edgebanding.008', None)
ob_vpdimx_part_with_no_edgebanding_008 = bpy.data.objects.new('VPDIMX.Part with No Edgebanding.008', None)
ob_bpassembly_part_with_no_edgebanding_007 = bpy.data.objects.new('BPASSEMBLY.Part with No Edgebanding.007', me_base_point_009)
ob_vpdimz_part_with_no_edgebanding_007 = bpy.data.objects.new('VPDIMZ.Part with No Edgebanding.007', None)
ob_bpassembly_part_with_no_edgebanding_004 = bpy.data.objects.new('BPASSEMBLY.Part with No Edgebanding.004', me_base_point_006)
ob_vpdimz_part_with_no_edgebanding_004 = bpy.data.objects.new('VPDIMZ.Part with No Edgebanding.004', None)
ob_vpdimy_new_assembly = bpy.data.objects.new('VPDIMY.New Assembly', None)
ob_vpdimy_new_assembly_001 = bpy.data.objects.new('VPDIMY.New Assembly.001', None)
ob_vpdimy_part_with_no_edgebanding_007 = bpy.data.objects.new('VPDIMY.Part with No Edgebanding.007', None)
ob_vpdimy_part_with_no_edgebanding_004 = bpy.data.objects.new('VPDIMY.Part with No Edgebanding.004', None)
ob_vpdimy_part_with_no_edgebanding_002 = bpy.data.objects.new('VPDIMY.Part with No Edgebanding.002', None)
ob_mesh_part_with_no_edgebanding_cutpart_002 = bpy.data.objects.new('MESH.Part with No Edgebanding.Cutpart.002', me_cutpart_002)
ob_cage_part_with_no_edgebanding_cage_002 = bpy.data.objects.new('CAGE.Part with No Edgebanding.CAGE.002', me_cage_002)
ob_vpdimy_part_with_no_edgebanding = bpy.data.objects.new('VPDIMY.Part with No Edgebanding', None)
ob_mesh_part_with_no_edgebanding_cutpart = bpy.data.objects.new('MESH.Part with No Edgebanding.Cutpart', me_cutpart)
ob_cage_part_with_no_edgebanding_cage = bpy.data.objects.new('CAGE.Part with No Edgebanding.CAGE', me_cage)
ob_bpassembly_part_with_no_edgebanding_005 = bpy.data.objects.new('BPASSEMBLY.Part with No Edgebanding.005', me_base_point_007)
ob_vpdimx_part_with_no_edgebanding_005 = bpy.data.objects.new('VPDIMX.Part with No Edgebanding.005', None)
ob_vpdimz_part_with_no_edgebanding_005 = bpy.data.objects.new('VPDIMZ.Part with No Edgebanding.005', None)
ob_vpdimy_part_with_no_edgebanding_005 = bpy.data.objects.new('VPDIMY.Part with No Edgebanding.005', None)
ob_mesh_part_with_no_edgebanding_cutpart_005 = bpy.data.objects.new('MESH.Part with No Edgebanding.Cutpart.005', me_cutpart_005)
ob_cage_part_with_no_edgebanding_cage_005 = bpy.data.objects.new('CAGE.Part with No Edgebanding.CAGE.005', me_cage_005)
ob_bpassembly_new_assembly_003 = bpy.data.objects.new('BPASSEMBLY.New Assembly.003', me_base_point_016)
ob_vpdimz_new_assembly_003 = bpy.data.objects.new('VPDIMZ.New Assembly.003', None)
ob_vpdimy_new_assembly_003 = bpy.data.objects.new('VPDIMY.New Assembly.003', None)
ob_vpdimy_new_assembly_002 = bpy.data.objects.new('VPDIMY.New Assembly.002', None)
ob_vpdimy_straight_countertop_square = bpy.data.objects.new('VPDIMY.Straight Countertop Square', None)
ob_vpdimx_new_part_001 = bpy.data.objects.new('VPDIMX.New Part.001', None)
ob_mesh_new_part_backsplash_001 = bpy.data.objects.new('MESH.New Part.Backsplash.001', me_backsplash_001)
ob_cage_new_part_cage_001 = bpy.data.objects.new('CAGE.New Part.CAGE.001', me_cage_011)
ob_vpdimx_new_assembly = bpy.data.objects.new('VPDIMX.New Assembly', None)
ob_vpdimx_new_assembly_001 = bpy.data.objects.new('VPDIMX.New Assembly.001', None)
ob_vpdimx_new_assembly_003 = bpy.data.objects.new('VPDIMX.New Assembly.003', None)
ob_vpdimy_part_with_no_edgebanding_008 = bpy.data.objects.new('VPDIMY.Part with No Edgebanding.008', None)
ob_mesh_part_with_no_edgebanding_cutpart_008 = bpy.data.objects.new('MESH.Part with No Edgebanding.Cutpart.008', me_cutpart_008)
ob_cage_part_with_no_edgebanding_cage_008 = bpy.data.objects.new('CAGE.Part with No Edgebanding.CAGE.008', me_cage_008)
ob_vpdimx_part_with_no_edgebanding_007 = bpy.data.objects.new('VPDIMX.Part with No Edgebanding.007', None)
ob_mesh_part_with_no_edgebanding_cutpart_007 = bpy.data.objects.new('MESH.Part with No Edgebanding.Cutpart.007', me_cutpart_007)
ob_cage_part_with_no_edgebanding_cage_007 = bpy.data.objects.new('CAGE.Part with No Edgebanding.CAGE.007', me_cage_007)
ob_bpassembly_part_with_no_edgebanding_006 = bpy.data.objects.new('BPASSEMBLY.Part with No Edgebanding.006', me_base_point_008)
ob_vpdimx_part_with_no_edgebanding_006 = bpy.data.objects.new('VPDIMX.Part with No Edgebanding.006', None)
ob_vpdimz_part_with_no_edgebanding_006 = bpy.data.objects.new('VPDIMZ.Part with No Edgebanding.006', None)
ob_vpdimy_part_with_no_edgebanding_006 = bpy.data.objects.new('VPDIMY.Part with No Edgebanding.006', None)
ob_mesh_part_with_no_edgebanding_cutpart_006 = bpy.data.objects.new('MESH.Part with No Edgebanding.Cutpart.006', me_cutpart_006)
ob_cage_part_with_no_edgebanding_cage_006 = bpy.data.objects.new('CAGE.Part with No Edgebanding.CAGE.006', me_cage_006)
ob_vpdimx_part_with_no_edgebanding_004 = bpy.data.objects.new('VPDIMX.Part with No Edgebanding.004', None)
ob_mesh_part_with_no_edgebanding_cutpart_004 = bpy.data.objects.new('MESH.Part with No Edgebanding.Cutpart.004', me_cutpart_004)
ob_cage_part_with_no_edgebanding_cage_004 = bpy.data.objects.new('CAGE.Part with No Edgebanding.CAGE.004', me_cage_004)
ob_bpassembly_part_with_no_edgebanding_003 = bpy.data.objects.new('BPASSEMBLY.Part with No Edgebanding.003', me_base_point_005)
ob_vpdimy_part_with_no_edgebanding_003 = bpy.data.objects.new('VPDIMY.Part with No Edgebanding.003', None)
ob_vpdimx_part_with_no_edgebanding_003 = bpy.data.objects.new('VPDIMX.Part with No Edgebanding.003', None)
ob_vpdimz_part_with_no_edgebanding_003 = bpy.data.objects.new('VPDIMZ.Part with No Edgebanding.003', None)
ob_mesh_part_with_no_edgebanding_cutpart_003 = bpy.data.objects.new('MESH.Part with No Edgebanding.Cutpart.003', me_cutpart_003)
ob_cage_part_with_no_edgebanding_cage_003 = bpy.data.objects.new('CAGE.Part with No Edgebanding.CAGE.003', me_cage_003)
ob_bpassembly_part_with_no_edgebanding_001 = bpy.data.objects.new('BPASSEMBLY.Part with No Edgebanding.001', me_base_point_003)
ob_vpdimy_part_with_no_edgebanding_001 = bpy.data.objects.new('VPDIMY.Part with No Edgebanding.001', None)
ob_vpdimx_part_with_no_edgebanding_001 = bpy.data.objects.new('VPDIMX.Part with No Edgebanding.001', None)
ob_vpdimz_part_with_no_edgebanding_001 = bpy.data.objects.new('VPDIMZ.Part with No Edgebanding.001', None)
ob_mesh_part_with_no_edgebanding_cutpart_001 = bpy.data.objects.new('MESH.Part with No Edgebanding.Cutpart.001', me_cutpart_001)
ob_cage_part_with_no_edgebanding_cage_001 = bpy.data.objects.new('CAGE.Part with No Edgebanding.CAGE.001', me_cage_001)
ob_empty_001 = bpy.data.objects.new('Empty.001', None)
ob_vpdimx_new_assembly_002 = bpy.data.objects.new('VPDIMX.New Assembly.002', None)
ob_vpdimx_new_part = bpy.data.objects.new('VPDIMX.New Part', None)
ob_mesh_new_part_backsplash = bpy.data.objects.new('MESH.New Part.Backsplash', me_backsplash)
ob_cage_new_part_cage = bpy.data.objects.new('CAGE.New Part.CAGE', me_cage_010)
ob_vpdimx_straight_countertop_square = bpy.data.objects.new('VPDIMX.Straight Countertop Square', None)
ob_mesh_straight_countertop_square_countertop = bpy.data.objects.new('MESH.Straight Countertop Square.Countertop', me_countertop)
ob_cage_straight_countertop_square_cage = bpy.data.objects.new('CAGE.Straight Countertop Square.CAGE', me_cage_009)
ob_bpassembly_new_part_002 = bpy.data.objects.new('BPASSEMBLY.New Part.002', me_base_point_015)
ob_vpdimz_new_part_002 = bpy.data.objects.new('VPDIMZ.New Part.002', None)
ob_vpdimy_new_part_002 = bpy.data.objects.new('VPDIMY.New Part.002', None)
ob_vpdimx_new_part_002 = bpy.data.objects.new('VPDIMX.New Part.002', None)
ob_mesh_new_part_backsplash_002 = bpy.data.objects.new('MESH.New Part.Backsplash.002', me_backsplash_002)
ob_cage_new_part_cage_002 = bpy.data.objects.new('CAGE.New Part.CAGE.002', me_cage_012)

# ---- transforms, parenting, visibility, modifiers, constraints
ob_bpassembly_new_assembly.location = (0.0, 0.0, 0.8636)
ob_bpassembly_new_assembly.lineart.crease_threshold = 0.0
ob_bpassembly_new_assembly_001.parent = ob_bpassembly_new_assembly
ob_bpassembly_new_assembly_001.location = (0.0, 0.0, 0.0)
ob_bpassembly_new_assembly_001.lineart.crease_threshold = 0.0
ob_bpassembly_part_with_no_edgebanding_002.parent = ob_bpassembly_new_assembly_001
ob_bpassembly_part_with_no_edgebanding_002.location = (0.0, 0.0, 0.0)
ob_bpassembly_part_with_no_edgebanding_002.rotation_euler = (0.0, -1.571, 0.0)
ob_bpassembly_part_with_no_edgebanding_002.lineart.crease_threshold = 0.0
ob_vpdimz_part_with_no_edgebanding_002.parent = ob_bpassembly_part_with_no_edgebanding_002
ob_vpdimz_part_with_no_edgebanding_002.location = (0.0, 0.0, 0.0)
ob_vpdimz_part_with_no_edgebanding_002.lock_location = (True, True, False)
ob_vpdimz_part_with_no_edgebanding_002.empty_display_size = 0.0508
ob_vpdimz_part_with_no_edgebanding_002.empty_image_offset = (0.0, 0.0)
ob_vpdimz_part_with_no_edgebanding_002.lineart.crease_threshold = 0.0
ob_bpassembly_part_with_no_edgebanding.parent = ob_bpassembly_new_assembly_001
ob_bpassembly_part_with_no_edgebanding.location = (0.0, 0.0, 0.0)
ob_bpassembly_part_with_no_edgebanding.rotation_euler = (0.0, -1.571, 0.0)
ob_bpassembly_part_with_no_edgebanding.lineart.crease_threshold = 0.0
ob_vpdimz_part_with_no_edgebanding.parent = ob_bpassembly_part_with_no_edgebanding
ob_vpdimz_part_with_no_edgebanding.location = (0.0, 0.0, 0.0)
ob_vpdimz_part_with_no_edgebanding.lock_location = (True, True, False)
ob_vpdimz_part_with_no_edgebanding.empty_display_size = 0.0508
ob_vpdimz_part_with_no_edgebanding.empty_image_offset = (0.0, 0.0)
ob_vpdimz_part_with_no_edgebanding.lineart.crease_threshold = 0.0
ob_bpassembly_new_assembly_002.parent = ob_bpassembly_new_assembly
ob_bpassembly_new_assembly_002.location = (0.0, 0.0, 0.0)
ob_bpassembly_new_assembly_002.lineart.crease_threshold = 0.0
ob_bpassembly_new_part_001.parent = ob_bpassembly_new_assembly_002
ob_bpassembly_new_part_001.location = (0.0, 0.0, 0.0)
ob_bpassembly_new_part_001.rotation_euler = (1.571, 0.0, -1.571)
ob_bpassembly_new_part_001.lineart.crease_threshold = 0.0
ob_vpdimz_new_part_001.parent = ob_bpassembly_new_part_001
ob_vpdimz_new_part_001.location = (0.0, 0.0, 0.0)
ob_vpdimz_new_part_001.lock_location = (True, True, False)
ob_vpdimz_new_part_001.empty_display_size = 0.0508
ob_vpdimz_new_part_001.empty_image_offset = (0.0, 0.0)
ob_vpdimz_new_part_001.lineart.crease_threshold = 0.0
ob_bpassembly_new_part.parent = ob_bpassembly_new_assembly_002
ob_bpassembly_new_part.location = (0.0, 0.0, 0.0)
ob_bpassembly_new_part.rotation_euler = (1.571, 0.0, 0.0)
ob_bpassembly_new_part.lineart.crease_threshold = 0.0
ob_vpdimz_new_part.parent = ob_bpassembly_new_part
ob_vpdimz_new_part.location = (0.0, 0.0, 0.0)
ob_vpdimz_new_part.lock_location = (True, True, False)
ob_vpdimz_new_part.empty_display_size = 0.0508
ob_vpdimz_new_part.empty_image_offset = (0.0, 0.0)
ob_vpdimz_new_part.lineart.crease_threshold = 0.0
ob_bpassembly_straight_countertop_square.parent = ob_bpassembly_new_assembly_002
ob_bpassembly_straight_countertop_square.location = (0.0, 0.0, 0.0)
ob_bpassembly_straight_countertop_square.lineart.crease_threshold = 0.0
ob_vpdimz_straight_countertop_square.parent = ob_bpassembly_straight_countertop_square
ob_vpdimz_straight_countertop_square.location = (0.0, 0.0, 0.0)
ob_vpdimz_straight_countertop_square.lock_location = (True, True, False)
ob_vpdimz_straight_countertop_square.empty_display_size = 0.3048
ob_vpdimz_straight_countertop_square.empty_image_offset = (0.0, 0.0)
ob_vpdimz_straight_countertop_square.lineart.crease_threshold = 0.0
ob_vpdimz_new_assembly_002.parent = ob_bpassembly_new_assembly_002
ob_vpdimz_new_assembly_002.location = (0.0, 0.0, 0.1016)
ob_vpdimz_new_assembly_002.lock_location = (True, True, False)
ob_vpdimz_new_assembly_002.empty_display_size = 0.0254
ob_vpdimz_new_assembly_002.empty_image_offset = (0.0, 0.0)
ob_vpdimz_new_assembly_002.lineart.crease_threshold = 0.0
ob_vpdimy_new_part_001.parent = ob_bpassembly_new_part_001
ob_vpdimy_new_part_001.location = (0.0, 0.1016, 0.0)
ob_vpdimy_new_part_001.lock_location = (True, False, True)
ob_vpdimy_new_part_001.empty_display_size = 0.0508
ob_vpdimy_new_part_001.empty_image_offset = (0.0, 0.0)
ob_vpdimy_new_part_001.lineart.crease_threshold = 0.0
ob_vpdimy_new_part.parent = ob_bpassembly_new_part
ob_vpdimy_new_part.location = (0.0, 0.1016, 0.0)
ob_vpdimy_new_part.lock_location = (True, False, True)
ob_vpdimy_new_part.empty_display_size = 0.0508
ob_vpdimy_new_part.empty_image_offset = (0.0, 0.0)
ob_vpdimy_new_part.lineart.crease_threshold = 0.0
ob_empty.parent = ob_bpassembly_new_assembly
ob_empty.location = (0.0, 0.0762, 0.127)
ob_empty.empty_display_size = 0.0254
ob_empty.empty_image_offset = (0.0, 0.0)
ob_empty.lineart.crease_threshold = 0.0
ob_vpdimz_new_assembly.parent = ob_bpassembly_new_assembly
ob_vpdimz_new_assembly.location = (0.0, 0.0, -0.1524)
ob_vpdimz_new_assembly.lock_location = (True, True, False)
ob_vpdimz_new_assembly.empty_display_size = 0.0254
ob_vpdimz_new_assembly.empty_image_offset = (0.0, 0.0)
ob_vpdimz_new_assembly.lineart.crease_threshold = 0.0
ob_vpdimz_new_assembly_001.parent = ob_bpassembly_new_assembly_001
ob_vpdimz_new_assembly_001.location = (0.0, 0.0, -0.1524)
ob_vpdimz_new_assembly_001.lock_location = (True, True, False)
ob_vpdimz_new_assembly_001.empty_display_size = 0.0254
ob_vpdimz_new_assembly_001.empty_image_offset = (0.0, 0.0)
ob_vpdimz_new_assembly_001.lineart.crease_threshold = 0.0
ob_vpdimx_part_with_no_edgebanding_002.parent = ob_bpassembly_part_with_no_edgebanding_002
ob_vpdimx_part_with_no_edgebanding_002.location = (-0.1524, 0.0, 0.0)
ob_vpdimx_part_with_no_edgebanding_002.lock_location = (False, True, True)
ob_vpdimx_part_with_no_edgebanding_002.empty_display_size = 0.0508
ob_vpdimx_part_with_no_edgebanding_002.empty_image_offset = (0.0, 0.0)
ob_vpdimx_part_with_no_edgebanding_002.lineart.crease_threshold = 0.0
ob_vpdimx_part_with_no_edgebanding.parent = ob_bpassembly_part_with_no_edgebanding
ob_vpdimx_part_with_no_edgebanding.location = (-0.1524, 0.0, 0.0)
ob_vpdimx_part_with_no_edgebanding.lock_location = (False, True, True)
ob_vpdimx_part_with_no_edgebanding.empty_display_size = 0.0508
ob_vpdimx_part_with_no_edgebanding.empty_image_offset = (0.0, 0.0)
ob_vpdimx_part_with_no_edgebanding.lineart.crease_threshold = 0.0
ob_bpassembly_part_with_no_edgebanding_008.parent = ob_bpassembly_new_assembly_001
ob_bpassembly_part_with_no_edgebanding_008.location = (0.0, 0.0, -0.1524)
ob_bpassembly_part_with_no_edgebanding_008.rotation_euler = (0.0, -1.571, -1.571)
ob_bpassembly_part_with_no_edgebanding_008.lineart.crease_threshold = 0.0
ob_vpdimz_part_with_no_edgebanding_008.parent = ob_bpassembly_part_with_no_edgebanding_008
ob_vpdimz_part_with_no_edgebanding_008.location = (0.0, 0.0, 0.0)
ob_vpdimz_part_with_no_edgebanding_008.lock_location = (True, True, False)
ob_vpdimz_part_with_no_edgebanding_008.empty_display_size = 0.0508
ob_vpdimz_part_with_no_edgebanding_008.empty_image_offset = (0.0, 0.0)
ob_vpdimz_part_with_no_edgebanding_008.lineart.crease_threshold = 0.0
ob_vpdimx_part_with_no_edgebanding_008.parent = ob_bpassembly_part_with_no_edgebanding_008
ob_vpdimx_part_with_no_edgebanding_008.location = (0.1524, 0.0, 0.0)
ob_vpdimx_part_with_no_edgebanding_008.lock_location = (False, True, True)
ob_vpdimx_part_with_no_edgebanding_008.empty_display_size = 0.0508
ob_vpdimx_part_with_no_edgebanding_008.empty_image_offset = (0.0, 0.0)
ob_vpdimx_part_with_no_edgebanding_008.lineart.crease_threshold = 0.0
ob_bpassembly_part_with_no_edgebanding_007.parent = ob_bpassembly_new_assembly_001
ob_bpassembly_part_with_no_edgebanding_007.location = (0.0, 0.0, -0.1524)
ob_bpassembly_part_with_no_edgebanding_007.lineart.crease_threshold = 0.0
ob_vpdimz_part_with_no_edgebanding_007.parent = ob_bpassembly_part_with_no_edgebanding_007
ob_vpdimz_part_with_no_edgebanding_007.location = (0.0, 0.0, 0.0)
ob_vpdimz_part_with_no_edgebanding_007.lock_location = (True, True, False)
ob_vpdimz_part_with_no_edgebanding_007.empty_display_size = 0.0508
ob_vpdimz_part_with_no_edgebanding_007.empty_image_offset = (0.0, 0.0)
ob_vpdimz_part_with_no_edgebanding_007.lineart.crease_threshold = 0.0
ob_bpassembly_part_with_no_edgebanding_004.parent = ob_bpassembly_new_assembly_001
ob_bpassembly_part_with_no_edgebanding_004.location = (0.0, 0.0, 0.0)
ob_bpassembly_part_with_no_edgebanding_004.lineart.crease_threshold = 0.0
ob_vpdimz_part_with_no_edgebanding_004.parent = ob_bpassembly_part_with_no_edgebanding_004
ob_vpdimz_part_with_no_edgebanding_004.location = (0.0, 0.0, 0.0)
ob_vpdimz_part_with_no_edgebanding_004.lock_location = (True, True, False)
ob_vpdimz_part_with_no_edgebanding_004.empty_display_size = 0.0508
ob_vpdimz_part_with_no_edgebanding_004.empty_image_offset = (0.0, 0.0)
ob_vpdimz_part_with_no_edgebanding_004.lineart.crease_threshold = 0.0
ob_vpdimy_new_assembly.parent = ob_bpassembly_new_assembly
ob_vpdimy_new_assembly.location = (0.0, -0.5842, 0.0)
ob_vpdimy_new_assembly.lock_location = (True, False, True)
ob_vpdimy_new_assembly.empty_display_size = 0.0254
ob_vpdimy_new_assembly.empty_image_offset = (0.0, 0.0)
ob_vpdimy_new_assembly.lineart.crease_threshold = 0.0
ob_vpdimy_new_assembly_001.parent = ob_bpassembly_new_assembly_001
ob_vpdimy_new_assembly_001.location = (0.0, -0.5842, 0.0)
ob_vpdimy_new_assembly_001.lock_location = (True, False, True)
ob_vpdimy_new_assembly_001.empty_display_size = 0.0254
ob_vpdimy_new_assembly_001.empty_image_offset = (0.0, 0.0)
ob_vpdimy_new_assembly_001.lineart.crease_threshold = 0.0
ob_vpdimy_part_with_no_edgebanding_007.parent = ob_bpassembly_part_with_no_edgebanding_007
ob_vpdimy_part_with_no_edgebanding_007.location = (0.0, -0.5842, 0.0)
ob_vpdimy_part_with_no_edgebanding_007.lock_location = (True, False, True)
ob_vpdimy_part_with_no_edgebanding_007.empty_display_size = 0.0508
ob_vpdimy_part_with_no_edgebanding_007.empty_image_offset = (0.0, 0.0)
ob_vpdimy_part_with_no_edgebanding_007.lineart.crease_threshold = 0.0
ob_vpdimy_part_with_no_edgebanding_004.parent = ob_bpassembly_part_with_no_edgebanding_004
ob_vpdimy_part_with_no_edgebanding_004.location = (0.0, -0.5842, 0.0)
ob_vpdimy_part_with_no_edgebanding_004.lock_location = (True, False, True)
ob_vpdimy_part_with_no_edgebanding_004.empty_display_size = 0.0508
ob_vpdimy_part_with_no_edgebanding_004.empty_image_offset = (0.0, 0.0)
ob_vpdimy_part_with_no_edgebanding_004.lineart.crease_threshold = 0.0
ob_vpdimy_part_with_no_edgebanding_002.parent = ob_bpassembly_part_with_no_edgebanding_002
ob_vpdimy_part_with_no_edgebanding_002.location = (0.0, -0.5842, 0.0)
ob_vpdimy_part_with_no_edgebanding_002.lock_location = (True, False, True)
ob_vpdimy_part_with_no_edgebanding_002.empty_display_size = 0.0508
ob_vpdimy_part_with_no_edgebanding_002.empty_image_offset = (0.0, 0.0)
ob_vpdimy_part_with_no_edgebanding_002.lineart.crease_threshold = 0.0
ob_mesh_part_with_no_edgebanding_cutpart_002.parent = ob_bpassembly_part_with_no_edgebanding_002
ob_mesh_part_with_no_edgebanding_cutpart_002.location = (0.0, 0.0, 0.0)
ob_mesh_part_with_no_edgebanding_cutpart_002.lock_location = (True, True, True)
ob_mesh_part_with_no_edgebanding_cutpart_002.lock_rotation = (True, True, True)
ob_mesh_part_with_no_edgebanding_cutpart_002.lock_scale = (True, True, True)
ob_mesh_part_with_no_edgebanding_cutpart_002.lineart.crease_threshold = 0.0
_vg = ob_mesh_part_with_no_edgebanding_cutpart_002.vertex_groups.new(name='X Dimension')
_vg = ob_mesh_part_with_no_edgebanding_cutpart_002.vertex_groups.new(name='Y Dimension')
_vg = ob_mesh_part_with_no_edgebanding_cutpart_002.vertex_groups.new(name='Z Dimension')
_m = ob_mesh_part_with_no_edgebanding_cutpart_002.modifiers.new('Hook-VPDIMX.New Part', 'HOOK')
_m.center = (0.6096, 0.0, 0.0)
_m.matrix_inverse = ((1.0, 0.0, 0.0, -0.6096), (0.0, 1.0, 0.0, 0.0), (0.0, 0.0, 1.0, 0.0), (0.0, 0.0, 0.0, 1.0))
_m.object = ob_vpdimx_part_with_no_edgebanding_002
_m = ob_mesh_part_with_no_edgebanding_cutpart_002.modifiers.new('Hook-VPDIMY.New Part', 'HOOK')
_m.center = (0.0, 0.4572, 0.0)
_m.matrix_inverse = ((1.0, 0.0, 0.0, 0.0), (0.0, 1.0, 0.0, -0.4572), (0.0, 0.0, 1.0, 0.0), (0.0, 0.0, 0.0, 1.0))
_m.object = ob_vpdimy_part_with_no_edgebanding_002
_m = ob_mesh_part_with_no_edgebanding_cutpart_002.modifiers.new('Hook-VPDIMZ.New Part', 'HOOK')
_m.center = (0.0, 0.0, 0.01905)
_m.matrix_inverse = ((1.0, 0.0, 0.0, 0.0), (0.0, 1.0, 0.0, 0.0), (0.0, 0.0, 1.0, -0.01905), (0.0, 0.0, 0.0, 1.0))
_m.object = ob_vpdimz_part_with_no_edgebanding_002
_m = ob_mesh_part_with_no_edgebanding_cutpart_002.modifiers.new('ZQuantity', 'ARRAY')
_m.count = 1
_m.use_constant_offset = True
_m.constant_offset_displace = (0.0, 0.0, 0.0)
_m.use_relative_offset = False
_m = ob_mesh_part_with_no_edgebanding_cutpart_002.modifiers.new('XQuantity', 'ARRAY')
_m.count = 1
_m.use_constant_offset = True
_m.constant_offset_displace = (0.0, 0.0, 0.0)
_m.use_relative_offset = False
ob_cage_part_with_no_edgebanding_cage_002.parent = ob_bpassembly_part_with_no_edgebanding_002
ob_cage_part_with_no_edgebanding_cage_002.location = (0.0, 0.0, 0.0)
ob_cage_part_with_no_edgebanding_cage_002.lock_location = (True, True, True)
ob_cage_part_with_no_edgebanding_cage_002.lock_rotation = (True, True, True)
ob_cage_part_with_no_edgebanding_cage_002.visible_camera = False
ob_cage_part_with_no_edgebanding_cage_002.visible_diffuse = False
ob_cage_part_with_no_edgebanding_cage_002.visible_glossy = False
ob_cage_part_with_no_edgebanding_cage_002.visible_transmission = False
ob_cage_part_with_no_edgebanding_cage_002.visible_shadow = False
ob_cage_part_with_no_edgebanding_cage_002.display_type = 'WIRE'
ob_cage_part_with_no_edgebanding_cage_002.lineart.crease_threshold = 0.0
_vg = ob_cage_part_with_no_edgebanding_cage_002.vertex_groups.new(name='X Dimension')
_vg = ob_cage_part_with_no_edgebanding_cage_002.vertex_groups.new(name='Y Dimension')
_vg = ob_cage_part_with_no_edgebanding_cage_002.vertex_groups.new(name='Z Dimension')
_m = ob_cage_part_with_no_edgebanding_cage_002.modifiers.new('Hook-VPDIMX.New Assembly', 'HOOK')
_m.center = (0.6096, 0.0, 0.0)
_m.matrix_inverse = ((1.0, 0.0, 0.0, -0.6096), (0.0, 1.0, 0.0, 0.0), (0.0, 0.0, 1.0, 0.0), (0.0, 0.0, 0.0, 1.0))
_m.object = ob_vpdimx_part_with_no_edgebanding_002
_m = ob_cage_part_with_no_edgebanding_cage_002.modifiers.new('Hook-VPDIMY.New Assembly', 'HOOK')
_m.center = (0.0, 0.4572, 0.0)
_m.matrix_inverse = ((1.0, 0.0, 0.0, 0.0), (0.0, 1.0, 0.0, -0.4572), (0.0, 0.0, 1.0, 0.0), (0.0, 0.0, 0.0, 1.0))
_m.object = ob_vpdimy_part_with_no_edgebanding_002
_m = ob_cage_part_with_no_edgebanding_cage_002.modifiers.new('Hook-VPDIMZ.New Assembly', 'HOOK')
_m.center = (0.0, 0.0, 0.01905)
_m.matrix_inverse = ((1.0, 0.0, 0.0, 0.0), (0.0, 1.0, 0.0, 0.0), (0.0, 0.0, 1.0, -0.01905), (0.0, 0.0, 0.0, 1.0))
_m.object = ob_vpdimz_part_with_no_edgebanding_002
ob_vpdimy_part_with_no_edgebanding.parent = ob_bpassembly_part_with_no_edgebanding
ob_vpdimy_part_with_no_edgebanding.location = (0.0, -0.5842, 0.0)
ob_vpdimy_part_with_no_edgebanding.lock_location = (True, False, True)
ob_vpdimy_part_with_no_edgebanding.empty_display_size = 0.0508
ob_vpdimy_part_with_no_edgebanding.empty_image_offset = (0.0, 0.0)
ob_vpdimy_part_with_no_edgebanding.lineart.crease_threshold = 0.0
ob_mesh_part_with_no_edgebanding_cutpart.parent = ob_bpassembly_part_with_no_edgebanding
ob_mesh_part_with_no_edgebanding_cutpart.location = (0.0, 0.0, 0.0)
ob_mesh_part_with_no_edgebanding_cutpart.lock_location = (True, True, True)
ob_mesh_part_with_no_edgebanding_cutpart.lock_rotation = (True, True, True)
ob_mesh_part_with_no_edgebanding_cutpart.lock_scale = (True, True, True)
ob_mesh_part_with_no_edgebanding_cutpart.lineart.crease_threshold = 0.0
_vg = ob_mesh_part_with_no_edgebanding_cutpart.vertex_groups.new(name='X Dimension')
_vg = ob_mesh_part_with_no_edgebanding_cutpart.vertex_groups.new(name='Y Dimension')
_vg = ob_mesh_part_with_no_edgebanding_cutpart.vertex_groups.new(name='Z Dimension')
_m = ob_mesh_part_with_no_edgebanding_cutpart.modifiers.new('Hook-VPDIMX.New Part', 'HOOK')
_m.center = (0.6096, 0.0, 0.0)
_m.matrix_inverse = ((1.0, 0.0, 0.0, -0.6096), (0.0, 1.0, 0.0, 0.0), (0.0, 0.0, 1.0, 0.0), (0.0, 0.0, 0.0, 1.0))
_m.object = ob_vpdimx_part_with_no_edgebanding
_m = ob_mesh_part_with_no_edgebanding_cutpart.modifiers.new('Hook-VPDIMY.New Part', 'HOOK')
_m.center = (0.0, 0.4572, 0.0)
_m.matrix_inverse = ((1.0, 0.0, 0.0, 0.0), (0.0, 1.0, 0.0, -0.4572), (0.0, 0.0, 1.0, 0.0), (0.0, 0.0, 0.0, 1.0))
_m.object = ob_vpdimy_part_with_no_edgebanding
_m = ob_mesh_part_with_no_edgebanding_cutpart.modifiers.new('Hook-VPDIMZ.New Part', 'HOOK')
_m.center = (0.0, 0.0, 0.01905)
_m.matrix_inverse = ((1.0, 0.0, 0.0, 0.0), (0.0, 1.0, 0.0, 0.0), (0.0, 0.0, 1.0, -0.01905), (0.0, 0.0, 0.0, 1.0))
_m.object = ob_vpdimz_part_with_no_edgebanding
_m = ob_mesh_part_with_no_edgebanding_cutpart.modifiers.new('ZQuantity', 'ARRAY')
_m.count = 1
_m.use_constant_offset = True
_m.constant_offset_displace = (0.0, 0.0, 0.0)
_m.use_relative_offset = False
_m = ob_mesh_part_with_no_edgebanding_cutpart.modifiers.new('XQuantity', 'ARRAY')
_m.count = 1
_m.use_constant_offset = True
_m.constant_offset_displace = (0.0, 0.0, 0.0)
_m.use_relative_offset = False
ob_cage_part_with_no_edgebanding_cage.parent = ob_bpassembly_part_with_no_edgebanding
ob_cage_part_with_no_edgebanding_cage.location = (0.0, 0.0, 0.0)
ob_cage_part_with_no_edgebanding_cage.lock_location = (True, True, True)
ob_cage_part_with_no_edgebanding_cage.lock_rotation = (True, True, True)
ob_cage_part_with_no_edgebanding_cage.visible_camera = False
ob_cage_part_with_no_edgebanding_cage.visible_diffuse = False
ob_cage_part_with_no_edgebanding_cage.visible_glossy = False
ob_cage_part_with_no_edgebanding_cage.visible_transmission = False
ob_cage_part_with_no_edgebanding_cage.visible_shadow = False
ob_cage_part_with_no_edgebanding_cage.display_type = 'WIRE'
ob_cage_part_with_no_edgebanding_cage.lineart.crease_threshold = 0.0
_vg = ob_cage_part_with_no_edgebanding_cage.vertex_groups.new(name='X Dimension')
_vg = ob_cage_part_with_no_edgebanding_cage.vertex_groups.new(name='Y Dimension')
_vg = ob_cage_part_with_no_edgebanding_cage.vertex_groups.new(name='Z Dimension')
_m = ob_cage_part_with_no_edgebanding_cage.modifiers.new('Hook-VPDIMX.New Assembly', 'HOOK')
_m.center = (0.6096, 0.0, 0.0)
_m.matrix_inverse = ((1.0, 0.0, 0.0, -0.6096), (0.0, 1.0, 0.0, 0.0), (0.0, 0.0, 1.0, 0.0), (0.0, 0.0, 0.0, 1.0))
_m.object = ob_vpdimx_part_with_no_edgebanding
_m = ob_cage_part_with_no_edgebanding_cage.modifiers.new('Hook-VPDIMY.New Assembly', 'HOOK')
_m.center = (0.0, 0.4572, 0.0)
_m.matrix_inverse = ((1.0, 0.0, 0.0, 0.0), (0.0, 1.0, 0.0, -0.4572), (0.0, 0.0, 1.0, 0.0), (0.0, 0.0, 0.0, 1.0))
_m.object = ob_vpdimy_part_with_no_edgebanding
_m = ob_cage_part_with_no_edgebanding_cage.modifiers.new('Hook-VPDIMZ.New Assembly', 'HOOK')
_m.center = (0.0, 0.0, 0.01905)
_m.matrix_inverse = ((1.0, 0.0, 0.0, 0.0), (0.0, 1.0, 0.0, 0.0), (0.0, 0.0, 1.0, -0.01905), (0.0, 0.0, 0.0, 1.0))
_m.object = ob_vpdimz_part_with_no_edgebanding
ob_bpassembly_part_with_no_edgebanding_005.parent = ob_bpassembly_new_assembly_001
ob_bpassembly_part_with_no_edgebanding_005.location = (0.0, -0.5842, -0.1524)
ob_bpassembly_part_with_no_edgebanding_005.rotation_euler = (1.571, 1.571, 3.142)
ob_bpassembly_part_with_no_edgebanding_005.lineart.crease_threshold = 0.0
ob_vpdimx_part_with_no_edgebanding_005.parent = ob_bpassembly_part_with_no_edgebanding_005
ob_vpdimx_part_with_no_edgebanding_005.location = (-0.1524, 0.0, 0.0)
ob_vpdimx_part_with_no_edgebanding_005.lock_location = (False, True, True)
ob_vpdimx_part_with_no_edgebanding_005.empty_display_size = 0.0508
ob_vpdimx_part_with_no_edgebanding_005.empty_image_offset = (0.0, 0.0)
ob_vpdimx_part_with_no_edgebanding_005.lineart.crease_threshold = 0.0
ob_vpdimz_part_with_no_edgebanding_005.parent = ob_bpassembly_part_with_no_edgebanding_005
ob_vpdimz_part_with_no_edgebanding_005.location = (0.0, 0.0, 0.0)
ob_vpdimz_part_with_no_edgebanding_005.lock_location = (True, True, False)
ob_vpdimz_part_with_no_edgebanding_005.empty_display_size = 0.0508
ob_vpdimz_part_with_no_edgebanding_005.empty_image_offset = (0.0, 0.0)
ob_vpdimz_part_with_no_edgebanding_005.lineart.crease_threshold = 0.0
ob_vpdimy_part_with_no_edgebanding_005.parent = ob_bpassembly_part_with_no_edgebanding_005
ob_vpdimy_part_with_no_edgebanding_005.location = (0.0, 0.0, 0.0)
ob_vpdimy_part_with_no_edgebanding_005.lock_location = (True, False, True)
ob_vpdimy_part_with_no_edgebanding_005.empty_display_size = 0.0508
ob_vpdimy_part_with_no_edgebanding_005.empty_image_offset = (0.0, 0.0)
ob_vpdimy_part_with_no_edgebanding_005.lineart.crease_threshold = 0.0
ob_mesh_part_with_no_edgebanding_cutpart_005.parent = ob_bpassembly_part_with_no_edgebanding_005
ob_mesh_part_with_no_edgebanding_cutpart_005.location = (0.0, 0.0, 0.0)
ob_mesh_part_with_no_edgebanding_cutpart_005.lock_location = (True, True, True)
ob_mesh_part_with_no_edgebanding_cutpart_005.lock_rotation = (True, True, True)
ob_mesh_part_with_no_edgebanding_cutpart_005.lock_scale = (True, True, True)
ob_mesh_part_with_no_edgebanding_cutpart_005.lineart.crease_threshold = 0.0
_vg = ob_mesh_part_with_no_edgebanding_cutpart_005.vertex_groups.new(name='X Dimension')
_vg = ob_mesh_part_with_no_edgebanding_cutpart_005.vertex_groups.new(name='Y Dimension')
_vg = ob_mesh_part_with_no_edgebanding_cutpart_005.vertex_groups.new(name='Z Dimension')
_m = ob_mesh_part_with_no_edgebanding_cutpart_005.modifiers.new('Hook-VPDIMX.New Part', 'HOOK')
_m.center = (0.6096, 0.0, 0.0)
_m.matrix_inverse = ((1.0, 0.0, 0.0, -0.6096), (0.0, 1.0, 0.0, 0.0), (0.0, 0.0, 1.0, 0.0), (0.0, 0.0, 0.0, 1.0))
_m.object = ob_vpdimx_part_with_no_edgebanding_005
_m = ob_mesh_part_with_no_edgebanding_cutpart_005.modifiers.new('Hook-VPDIMY.New Part', 'HOOK')
_m.center = (0.0, 0.4572, 0.0)
_m.matrix_inverse = ((1.0, 0.0, 0.0, 0.0), (0.0, 1.0, 0.0, -0.4572), (0.0, 0.0, 1.0, 0.0), (0.0, 0.0, 0.0, 1.0))
_m.object = ob_vpdimy_part_with_no_edgebanding_005
_m = ob_mesh_part_with_no_edgebanding_cutpart_005.modifiers.new('Hook-VPDIMZ.New Part', 'HOOK')
_m.center = (0.0, 0.0, 0.01905)
_m.matrix_inverse = ((1.0, 0.0, 0.0, 0.0), (0.0, 1.0, 0.0, 0.0), (0.0, 0.0, 1.0, -0.01905), (0.0, 0.0, 0.0, 1.0))
_m.object = ob_vpdimz_part_with_no_edgebanding_005
_m = ob_mesh_part_with_no_edgebanding_cutpart_005.modifiers.new('ZQuantity', 'ARRAY')
_m.count = 1
_m.use_constant_offset = True
_m.constant_offset_displace = (0.0, 0.0, 0.0)
_m.use_relative_offset = False
_m = ob_mesh_part_with_no_edgebanding_cutpart_005.modifiers.new('XQuantity', 'ARRAY')
_m.count = 1
_m.use_constant_offset = True
_m.constant_offset_displace = (0.0, 0.0, 0.0)
_m.use_relative_offset = False
ob_cage_part_with_no_edgebanding_cage_005.parent = ob_bpassembly_part_with_no_edgebanding_005
ob_cage_part_with_no_edgebanding_cage_005.location = (0.0, 0.0, 0.0)
ob_cage_part_with_no_edgebanding_cage_005.lock_location = (True, True, True)
ob_cage_part_with_no_edgebanding_cage_005.lock_rotation = (True, True, True)
ob_cage_part_with_no_edgebanding_cage_005.visible_camera = False
ob_cage_part_with_no_edgebanding_cage_005.visible_diffuse = False
ob_cage_part_with_no_edgebanding_cage_005.visible_glossy = False
ob_cage_part_with_no_edgebanding_cage_005.visible_transmission = False
ob_cage_part_with_no_edgebanding_cage_005.visible_shadow = False
ob_cage_part_with_no_edgebanding_cage_005.display_type = 'WIRE'
ob_cage_part_with_no_edgebanding_cage_005.lineart.crease_threshold = 0.0
_vg = ob_cage_part_with_no_edgebanding_cage_005.vertex_groups.new(name='X Dimension')
_vg = ob_cage_part_with_no_edgebanding_cage_005.vertex_groups.new(name='Y Dimension')
_vg = ob_cage_part_with_no_edgebanding_cage_005.vertex_groups.new(name='Z Dimension')
_m = ob_cage_part_with_no_edgebanding_cage_005.modifiers.new('Hook-VPDIMX.New Assembly', 'HOOK')
_m.center = (0.6096, 0.0, 0.0)
_m.matrix_inverse = ((1.0, 0.0, 0.0, -0.6096), (0.0, 1.0, 0.0, 0.0), (0.0, 0.0, 1.0, 0.0), (0.0, 0.0, 0.0, 1.0))
_m.object = ob_vpdimx_part_with_no_edgebanding_005
_m = ob_cage_part_with_no_edgebanding_cage_005.modifiers.new('Hook-VPDIMY.New Assembly', 'HOOK')
_m.center = (0.0, 0.4572, 0.0)
_m.matrix_inverse = ((1.0, 0.0, 0.0, 0.0), (0.0, 1.0, 0.0, -0.4572), (0.0, 0.0, 1.0, 0.0), (0.0, 0.0, 0.0, 1.0))
_m.object = ob_vpdimy_part_with_no_edgebanding_005
_m = ob_cage_part_with_no_edgebanding_cage_005.modifiers.new('Hook-VPDIMZ.New Assembly', 'HOOK')
_m.center = (0.0, 0.0, 0.01905)
_m.matrix_inverse = ((1.0, 0.0, 0.0, 0.0), (0.0, 1.0, 0.0, 0.0), (0.0, 0.0, 1.0, -0.01905), (0.0, 0.0, 0.0, 1.0))
_m.object = ob_vpdimz_part_with_no_edgebanding_005
ob_bpassembly_new_assembly_003.parent = ob_bpassembly_new_assembly
ob_bpassembly_new_assembly_003.location = (0.0, -0.5842, -0.1524)
ob_bpassembly_new_assembly_003.lineart.crease_threshold = 0.0
ob_vpdimz_new_assembly_003.parent = ob_bpassembly_new_assembly_003
ob_vpdimz_new_assembly_003.location = (0.0, 0.0, 0.1524)
ob_vpdimz_new_assembly_003.lock_location = (True, True, False)
ob_vpdimz_new_assembly_003.empty_display_size = 0.0254
ob_vpdimz_new_assembly_003.empty_image_offset = (0.0, 0.0)
ob_vpdimz_new_assembly_003.lineart.crease_threshold = 0.0
ob_vpdimy_new_assembly_003.parent = ob_bpassembly_new_assembly_003
ob_vpdimy_new_assembly_003.location = (0.0, 0.5842, 0.0)
ob_vpdimy_new_assembly_003.lock_location = (True, False, True)
ob_vpdimy_new_assembly_003.empty_display_size = 0.0254
ob_vpdimy_new_assembly_003.empty_image_offset = (0.0, 0.0)
ob_vpdimy_new_assembly_003.lineart.crease_threshold = 0.0
ob_vpdimy_new_assembly_002.parent = ob_bpassembly_new_assembly_002
ob_vpdimy_new_assembly_002.location = (0.0, -0.5842, 0.0)
ob_vpdimy_new_assembly_002.lock_location = (True, False, True)
ob_vpdimy_new_assembly_002.empty_display_size = 0.0254
ob_vpdimy_new_assembly_002.empty_image_offset = (0.0, 0.0)
ob_vpdimy_new_assembly_002.lineart.crease_threshold = 0.0
ob_vpdimy_straight_countertop_square.parent = ob_bpassembly_straight_countertop_square
ob_vpdimy_straight_countertop_square.location = (0.0, -0.5842, 0.0)
ob_vpdimy_straight_countertop_square.lock_location = (True, False, True)
ob_vpdimy_straight_countertop_square.empty_display_size = 0.3048
ob_vpdimy_straight_countertop_square.empty_image_offset = (0.0, 0.0)
ob_vpdimy_straight_countertop_square.lineart.crease_threshold = 0.0
ob_vpdimx_new_part_001.parent = ob_bpassembly_new_part_001
ob_vpdimx_new_part_001.location = (0.5842, 0.0, 0.0)
ob_vpdimx_new_part_001.lock_location = (False, True, True)
ob_vpdimx_new_part_001.empty_display_size = 0.0508
ob_vpdimx_new_part_001.empty_image_offset = (0.0, 0.0)
ob_vpdimx_new_part_001.lineart.crease_threshold = 0.0
ob_mesh_new_part_backsplash_001.parent = ob_bpassembly_new_part_001
ob_mesh_new_part_backsplash_001.location = (0.0, 0.0, 0.0)
ob_mesh_new_part_backsplash_001.lock_location = (True, True, True)
ob_mesh_new_part_backsplash_001.lock_rotation = (True, True, True)
ob_mesh_new_part_backsplash_001.lock_scale = (True, True, True)
ob_mesh_new_part_backsplash_001.lineart.crease_threshold = 0.0
_vg = ob_mesh_new_part_backsplash_001.vertex_groups.new(name='X Dimension')
_vg = ob_mesh_new_part_backsplash_001.vertex_groups.new(name='Y Dimension')
_vg = ob_mesh_new_part_backsplash_001.vertex_groups.new(name='Z Dimension')
_m = ob_mesh_new_part_backsplash_001.modifiers.new('Hook-VPDIMX', 'HOOK')
_m.falloff_type = 'INVERSE_SQUARE'
_m.center = (0.6096, 0.2286, 0.009525)
_m.matrix_inverse = ((1.0, 0.0, 0.0, -0.6096), (0.0, 1.0, 0.0, 0.0), (0.0, 0.0, 1.0, 0.0), (0.0, 0.0, 0.0, 1.0))
_m.object = ob_vpdimx_new_part_001
_m = ob_mesh_new_part_backsplash_001.modifiers.new('Hook-VPDIMY', 'HOOK')
_m.falloff_type = 'INVERSE_SQUARE'
_m.center = (0.3048, 0.4572, 0.009525)
_m.matrix_inverse = ((1.0, 0.0, 0.0, 0.0), (0.0, 1.0, 0.0, -0.4572), (0.0, 0.0, 1.0, 0.0), (0.0, 0.0, 0.0, 1.0))
_m.object = ob_vpdimy_new_part_001
_m = ob_mesh_new_part_backsplash_001.modifiers.new('Hook-VPDIMZ', 'HOOK')
_m.falloff_type = 'INVERSE_SQUARE'
_m.center = (0.3048, 0.2286, 0.01905)
_m.matrix_inverse = ((1.0, 0.0, 0.0, 0.0), (0.0, 1.0, 0.0, 0.0), (0.0, 0.0, 1.0, -0.01905), (0.0, 0.0, 0.0, 1.0))
_m.object = ob_vpdimz_new_part_001
ob_cage_new_part_cage_001.parent = ob_bpassembly_new_part_001
ob_cage_new_part_cage_001.location = (0.0, 0.0, 0.0)
ob_cage_new_part_cage_001.lock_location = (True, True, True)
ob_cage_new_part_cage_001.lock_rotation = (True, True, True)
ob_cage_new_part_cage_001.visible_camera = False
ob_cage_new_part_cage_001.visible_diffuse = False
ob_cage_new_part_cage_001.visible_glossy = False
ob_cage_new_part_cage_001.visible_transmission = False
ob_cage_new_part_cage_001.visible_shadow = False
ob_cage_new_part_cage_001.display_type = 'WIRE'
ob_cage_new_part_cage_001.lineart.crease_threshold = 0.0
_vg = ob_cage_new_part_cage_001.vertex_groups.new(name='X Dimension')
_vg = ob_cage_new_part_cage_001.vertex_groups.new(name='Y Dimension')
_vg = ob_cage_new_part_cage_001.vertex_groups.new(name='Z Dimension')
_m = ob_cage_new_part_cage_001.modifiers.new('Hook-VPDIMX', 'HOOK')
_m.falloff_type = 'INVERSE_SQUARE'
_m.center = (0.6096, 0.2286, 0.009525)
_m.matrix_inverse = ((1.0, 0.0, 0.0, -0.6096), (0.0, 1.0, 0.0, 0.0), (0.0, 0.0, 1.0, 0.0), (0.0, 0.0, 0.0, 1.0))
_m.object = ob_vpdimx_new_part_001
_m = ob_cage_new_part_cage_001.modifiers.new('Hook-VPDIMY', 'HOOK')
_m.falloff_type = 'INVERSE_SQUARE'
_m.center = (0.3048, 0.4572, 0.009525)
_m.matrix_inverse = ((1.0, 0.0, 0.0, 0.0), (0.0, 1.0, 0.0, -0.4572), (0.0, 0.0, 1.0, 0.0), (0.0, 0.0, 0.0, 1.0))
_m.object = ob_vpdimy_new_part_001
_m = ob_cage_new_part_cage_001.modifiers.new('Hook-VPDIMZ', 'HOOK')
_m.falloff_type = 'INVERSE_SQUARE'
_m.center = (0.3048, 0.2286, 0.01905)
_m.matrix_inverse = ((1.0, 0.0, 0.0, 0.0), (0.0, 1.0, 0.0, 0.0), (0.0, 0.0, 1.0, -0.01905), (0.0, 0.0, 0.0, 1.0))
_m.object = ob_vpdimz_new_part_001
ob_vpdimx_new_assembly.parent = ob_bpassembly_new_assembly
ob_vpdimx_new_assembly.location = (0.4572, 0.0, 0.0)
ob_vpdimx_new_assembly.lock_location = (False, True, True)
ob_vpdimx_new_assembly.empty_display_size = 0.0254
ob_vpdimx_new_assembly.empty_image_offset = (0.0, 0.0)
ob_vpdimx_new_assembly.lineart.crease_threshold = 0.0
ob_vpdimx_new_assembly_001.parent = ob_bpassembly_new_assembly_001
ob_vpdimx_new_assembly_001.location = (0.4572, 0.0, 0.0)
ob_vpdimx_new_assembly_001.lock_location = (False, True, True)
ob_vpdimx_new_assembly_001.empty_display_size = 0.0254
ob_vpdimx_new_assembly_001.empty_image_offset = (0.0, 0.0)
ob_vpdimx_new_assembly_001.lineart.crease_threshold = 0.0
ob_vpdimx_new_assembly_003.parent = ob_bpassembly_new_assembly_003
ob_vpdimx_new_assembly_003.location = (0.4572, 0.0, 0.0)
ob_vpdimx_new_assembly_003.lock_location = (False, True, True)
ob_vpdimx_new_assembly_003.empty_display_size = 0.0254
ob_vpdimx_new_assembly_003.empty_image_offset = (0.0, 0.0)
ob_vpdimx_new_assembly_003.lineart.crease_threshold = 0.0
ob_vpdimy_part_with_no_edgebanding_008.parent = ob_bpassembly_part_with_no_edgebanding_008
ob_vpdimy_part_with_no_edgebanding_008.location = (0.0, 0.4572, 0.0)
ob_vpdimy_part_with_no_edgebanding_008.lock_location = (True, False, True)
ob_vpdimy_part_with_no_edgebanding_008.empty_display_size = 0.0508
ob_vpdimy_part_with_no_edgebanding_008.empty_image_offset = (0.0, 0.0)
ob_vpdimy_part_with_no_edgebanding_008.lineart.crease_threshold = 0.0
ob_mesh_part_with_no_edgebanding_cutpart_008.parent = ob_bpassembly_part_with_no_edgebanding_008
ob_mesh_part_with_no_edgebanding_cutpart_008.location = (0.0, 0.0, 0.0)
ob_mesh_part_with_no_edgebanding_cutpart_008.lock_location = (True, True, True)
ob_mesh_part_with_no_edgebanding_cutpart_008.lock_rotation = (True, True, True)
ob_mesh_part_with_no_edgebanding_cutpart_008.lock_scale = (True, True, True)
ob_mesh_part_with_no_edgebanding_cutpart_008.lineart.crease_threshold = 0.0
_vg = ob_mesh_part_with_no_edgebanding_cutpart_008.vertex_groups.new(name='X Dimension')
_vg = ob_mesh_part_with_no_edgebanding_cutpart_008.vertex_groups.new(name='Y Dimension')
_vg = ob_mesh_part_with_no_edgebanding_cutpart_008.vertex_groups.new(name='Z Dimension')
_m = ob_mesh_part_with_no_edgebanding_cutpart_008.modifiers.new('Hook-VPDIMX.New Part', 'HOOK')
_m.center = (0.6096, 0.0, 0.0)
_m.matrix_inverse = ((1.0, 0.0, 0.0, -0.6096), (0.0, 1.0, 0.0, 0.0), (0.0, 0.0, 1.0, 0.0), (0.0, 0.0, 0.0, 1.0))
_m.object = ob_vpdimx_part_with_no_edgebanding_008
_m = ob_mesh_part_with_no_edgebanding_cutpart_008.modifiers.new('Hook-VPDIMY.New Part', 'HOOK')
_m.center = (0.0, 0.4572, 0.0)
_m.matrix_inverse = ((1.0, 0.0, 0.0, 0.0), (0.0, 1.0, 0.0, -0.4572), (0.0, 0.0, 1.0, 0.0), (0.0, 0.0, 0.0, 1.0))
_m.object = ob_vpdimy_part_with_no_edgebanding_008
_m = ob_mesh_part_with_no_edgebanding_cutpart_008.modifiers.new('Hook-VPDIMZ.New Part', 'HOOK')
_m.center = (0.0, 0.0, 0.01905)
_m.matrix_inverse = ((1.0, 0.0, 0.0, 0.0), (0.0, 1.0, 0.0, 0.0), (0.0, 0.0, 1.0, -0.01905), (0.0, 0.0, 0.0, 1.0))
_m.object = ob_vpdimz_part_with_no_edgebanding_008
_m = ob_mesh_part_with_no_edgebanding_cutpart_008.modifiers.new('ZQuantity', 'ARRAY')
_m.count = 1
_m.use_constant_offset = True
_m.constant_offset_displace = (0.0, 0.0, 0.0)
_m.use_relative_offset = False
_m = ob_mesh_part_with_no_edgebanding_cutpart_008.modifiers.new('XQuantity', 'ARRAY')
_m.count = 1
_m.use_constant_offset = True
_m.constant_offset_displace = (0.0, 0.0, 0.0)
_m.use_relative_offset = False
ob_cage_part_with_no_edgebanding_cage_008.parent = ob_bpassembly_part_with_no_edgebanding_008
ob_cage_part_with_no_edgebanding_cage_008.location = (0.0, 0.0, 0.0)
ob_cage_part_with_no_edgebanding_cage_008.lock_location = (True, True, True)
ob_cage_part_with_no_edgebanding_cage_008.lock_rotation = (True, True, True)
ob_cage_part_with_no_edgebanding_cage_008.visible_camera = False
ob_cage_part_with_no_edgebanding_cage_008.visible_diffuse = False
ob_cage_part_with_no_edgebanding_cage_008.visible_glossy = False
ob_cage_part_with_no_edgebanding_cage_008.visible_transmission = False
ob_cage_part_with_no_edgebanding_cage_008.visible_shadow = False
ob_cage_part_with_no_edgebanding_cage_008.display_type = 'WIRE'
ob_cage_part_with_no_edgebanding_cage_008.lineart.crease_threshold = 0.0
_vg = ob_cage_part_with_no_edgebanding_cage_008.vertex_groups.new(name='X Dimension')
_vg = ob_cage_part_with_no_edgebanding_cage_008.vertex_groups.new(name='Y Dimension')
_vg = ob_cage_part_with_no_edgebanding_cage_008.vertex_groups.new(name='Z Dimension')
_m = ob_cage_part_with_no_edgebanding_cage_008.modifiers.new('Hook-VPDIMX.New Assembly', 'HOOK')
_m.center = (0.6096, 0.0, 0.0)
_m.matrix_inverse = ((1.0, 0.0, 0.0, -0.6096), (0.0, 1.0, 0.0, 0.0), (0.0, 0.0, 1.0, 0.0), (0.0, 0.0, 0.0, 1.0))
_m.object = ob_vpdimx_part_with_no_edgebanding_008
_m = ob_cage_part_with_no_edgebanding_cage_008.modifiers.new('Hook-VPDIMY.New Assembly', 'HOOK')
_m.center = (0.0, 0.4572, 0.0)
_m.matrix_inverse = ((1.0, 0.0, 0.0, 0.0), (0.0, 1.0, 0.0, -0.4572), (0.0, 0.0, 1.0, 0.0), (0.0, 0.0, 0.0, 1.0))
_m.object = ob_vpdimy_part_with_no_edgebanding_008
_m = ob_cage_part_with_no_edgebanding_cage_008.modifiers.new('Hook-VPDIMZ.New Assembly', 'HOOK')
_m.center = (0.0, 0.0, 0.01905)
_m.matrix_inverse = ((1.0, 0.0, 0.0, 0.0), (0.0, 1.0, 0.0, 0.0), (0.0, 0.0, 1.0, -0.01905), (0.0, 0.0, 0.0, 1.0))
_m.object = ob_vpdimz_part_with_no_edgebanding_008
ob_vpdimx_part_with_no_edgebanding_007.parent = ob_bpassembly_part_with_no_edgebanding_007
ob_vpdimx_part_with_no_edgebanding_007.location = (0.0, 0.0, 0.0)
ob_vpdimx_part_with_no_edgebanding_007.lock_location = (False, True, True)
ob_vpdimx_part_with_no_edgebanding_007.empty_display_size = 0.0508
ob_vpdimx_part_with_no_edgebanding_007.empty_image_offset = (0.0, 0.0)
ob_vpdimx_part_with_no_edgebanding_007.lineart.crease_threshold = 0.0
ob_mesh_part_with_no_edgebanding_cutpart_007.parent = ob_bpassembly_part_with_no_edgebanding_007
ob_mesh_part_with_no_edgebanding_cutpart_007.location = (0.0, 0.0, 0.0)
ob_mesh_part_with_no_edgebanding_cutpart_007.lock_location = (True, True, True)
ob_mesh_part_with_no_edgebanding_cutpart_007.lock_rotation = (True, True, True)
ob_mesh_part_with_no_edgebanding_cutpart_007.lock_scale = (True, True, True)
ob_mesh_part_with_no_edgebanding_cutpart_007.lineart.crease_threshold = 0.0
_vg = ob_mesh_part_with_no_edgebanding_cutpart_007.vertex_groups.new(name='X Dimension')
_vg = ob_mesh_part_with_no_edgebanding_cutpart_007.vertex_groups.new(name='Y Dimension')
_vg = ob_mesh_part_with_no_edgebanding_cutpart_007.vertex_groups.new(name='Z Dimension')
_m = ob_mesh_part_with_no_edgebanding_cutpart_007.modifiers.new('Hook-VPDIMX.New Part', 'HOOK')
_m.center = (0.6096, 0.0, 0.0)
_m.matrix_inverse = ((1.0, 0.0, 0.0, -0.6096), (0.0, 1.0, 0.0, 0.0), (0.0, 0.0, 1.0, 0.0), (0.0, 0.0, 0.0, 1.0))
_m.object = ob_vpdimx_part_with_no_edgebanding_007
_m = ob_mesh_part_with_no_edgebanding_cutpart_007.modifiers.new('Hook-VPDIMY.New Part', 'HOOK')
_m.center = (0.0, 0.4572, 0.0)
_m.matrix_inverse = ((1.0, 0.0, 0.0, 0.0), (0.0, 1.0, 0.0, -0.4572), (0.0, 0.0, 1.0, 0.0), (0.0, 0.0, 0.0, 1.0))
_m.object = ob_vpdimy_part_with_no_edgebanding_007
_m = ob_mesh_part_with_no_edgebanding_cutpart_007.modifiers.new('Hook-VPDIMZ.New Part', 'HOOK')
_m.center = (0.0, 0.0, 0.01905)
_m.matrix_inverse = ((1.0, 0.0, 0.0, 0.0), (0.0, 1.0, 0.0, 0.0), (0.0, 0.0, 1.0, -0.01905), (0.0, 0.0, 0.0, 1.0))
_m.object = ob_vpdimz_part_with_no_edgebanding_007
_m = ob_mesh_part_with_no_edgebanding_cutpart_007.modifiers.new('ZQuantity', 'ARRAY')
_m.count = 1
_m.use_constant_offset = True
_m.constant_offset_displace = (0.0, 0.0, 0.0)
_m.use_relative_offset = False
_m = ob_mesh_part_with_no_edgebanding_cutpart_007.modifiers.new('XQuantity', 'ARRAY')
_m.count = 1
_m.use_constant_offset = True
_m.constant_offset_displace = (0.0, 0.0, 0.0)
_m.use_relative_offset = False
ob_cage_part_with_no_edgebanding_cage_007.parent = ob_bpassembly_part_with_no_edgebanding_007
ob_cage_part_with_no_edgebanding_cage_007.location = (0.0, 0.0, 0.0)
ob_cage_part_with_no_edgebanding_cage_007.lock_location = (True, True, True)
ob_cage_part_with_no_edgebanding_cage_007.lock_rotation = (True, True, True)
ob_cage_part_with_no_edgebanding_cage_007.visible_camera = False
ob_cage_part_with_no_edgebanding_cage_007.visible_diffuse = False
ob_cage_part_with_no_edgebanding_cage_007.visible_glossy = False
ob_cage_part_with_no_edgebanding_cage_007.visible_transmission = False
ob_cage_part_with_no_edgebanding_cage_007.visible_shadow = False
ob_cage_part_with_no_edgebanding_cage_007.display_type = 'WIRE'
ob_cage_part_with_no_edgebanding_cage_007.lineart.crease_threshold = 0.0
_vg = ob_cage_part_with_no_edgebanding_cage_007.vertex_groups.new(name='X Dimension')
_vg = ob_cage_part_with_no_edgebanding_cage_007.vertex_groups.new(name='Y Dimension')
_vg = ob_cage_part_with_no_edgebanding_cage_007.vertex_groups.new(name='Z Dimension')
_m = ob_cage_part_with_no_edgebanding_cage_007.modifiers.new('Hook-VPDIMX.New Assembly', 'HOOK')
_m.center = (0.6096, 0.0, 0.0)
_m.matrix_inverse = ((1.0, 0.0, 0.0, -0.6096), (0.0, 1.0, 0.0, 0.0), (0.0, 0.0, 1.0, 0.0), (0.0, 0.0, 0.0, 1.0))
_m.object = ob_vpdimx_part_with_no_edgebanding_007
_m = ob_cage_part_with_no_edgebanding_cage_007.modifiers.new('Hook-VPDIMY.New Assembly', 'HOOK')
_m.center = (0.0, 0.4572, 0.0)
_m.matrix_inverse = ((1.0, 0.0, 0.0, 0.0), (0.0, 1.0, 0.0, -0.4572), (0.0, 0.0, 1.0, 0.0), (0.0, 0.0, 0.0, 1.0))
_m.object = ob_vpdimy_part_with_no_edgebanding_007
_m = ob_cage_part_with_no_edgebanding_cage_007.modifiers.new('Hook-VPDIMZ.New Assembly', 'HOOK')
_m.center = (0.0, 0.0, 0.01905)
_m.matrix_inverse = ((1.0, 0.0, 0.0, 0.0), (0.0, 1.0, 0.0, 0.0), (0.0, 0.0, 1.0, -0.01905), (0.0, 0.0, 0.0, 1.0))
_m.object = ob_vpdimz_part_with_no_edgebanding_007
ob_bpassembly_part_with_no_edgebanding_006.parent = ob_bpassembly_new_assembly_001
ob_bpassembly_part_with_no_edgebanding_006.location = (0.4572, -0.5842, -0.1524)
ob_bpassembly_part_with_no_edgebanding_006.rotation_euler = (1.571, 1.571, 0.0)
ob_bpassembly_part_with_no_edgebanding_006.lineart.crease_threshold = 0.0
ob_vpdimx_part_with_no_edgebanding_006.parent = ob_bpassembly_part_with_no_edgebanding_006
ob_vpdimx_part_with_no_edgebanding_006.location = (-0.1524, 0.0, 0.0)
ob_vpdimx_part_with_no_edgebanding_006.lock_location = (False, True, True)
ob_vpdimx_part_with_no_edgebanding_006.empty_display_size = 0.0508
ob_vpdimx_part_with_no_edgebanding_006.empty_image_offset = (0.0, 0.0)
ob_vpdimx_part_with_no_edgebanding_006.lineart.crease_threshold = 0.0
ob_vpdimz_part_with_no_edgebanding_006.parent = ob_bpassembly_part_with_no_edgebanding_006
ob_vpdimz_part_with_no_edgebanding_006.location = (0.0, 0.0, 0.0)
ob_vpdimz_part_with_no_edgebanding_006.lock_location = (True, True, False)
ob_vpdimz_part_with_no_edgebanding_006.empty_display_size = 0.0508
ob_vpdimz_part_with_no_edgebanding_006.empty_image_offset = (0.0, 0.0)
ob_vpdimz_part_with_no_edgebanding_006.lineart.crease_threshold = 0.0
ob_vpdimy_part_with_no_edgebanding_006.parent = ob_bpassembly_part_with_no_edgebanding_006
ob_vpdimy_part_with_no_edgebanding_006.location = (0.0, 0.0, 0.0)
ob_vpdimy_part_with_no_edgebanding_006.lock_location = (True, False, True)
ob_vpdimy_part_with_no_edgebanding_006.empty_display_size = 0.0508
ob_vpdimy_part_with_no_edgebanding_006.empty_image_offset = (0.0, 0.0)
ob_vpdimy_part_with_no_edgebanding_006.lineart.crease_threshold = 0.0
ob_mesh_part_with_no_edgebanding_cutpart_006.parent = ob_bpassembly_part_with_no_edgebanding_006
ob_mesh_part_with_no_edgebanding_cutpart_006.location = (0.0, 0.0, 0.0)
ob_mesh_part_with_no_edgebanding_cutpart_006.lock_location = (True, True, True)
ob_mesh_part_with_no_edgebanding_cutpart_006.lock_rotation = (True, True, True)
ob_mesh_part_with_no_edgebanding_cutpart_006.lock_scale = (True, True, True)
ob_mesh_part_with_no_edgebanding_cutpart_006.lineart.crease_threshold = 0.0
_vg = ob_mesh_part_with_no_edgebanding_cutpart_006.vertex_groups.new(name='X Dimension')
_vg = ob_mesh_part_with_no_edgebanding_cutpart_006.vertex_groups.new(name='Y Dimension')
_vg = ob_mesh_part_with_no_edgebanding_cutpart_006.vertex_groups.new(name='Z Dimension')
_m = ob_mesh_part_with_no_edgebanding_cutpart_006.modifiers.new('Hook-VPDIMX.New Part', 'HOOK')
_m.center = (0.6096, 0.0, 0.0)
_m.matrix_inverse = ((1.0, 0.0, 0.0, -0.6096), (0.0, 1.0, 0.0, 0.0), (0.0, 0.0, 1.0, 0.0), (0.0, 0.0, 0.0, 1.0))
_m.object = ob_vpdimx_part_with_no_edgebanding_006
_m = ob_mesh_part_with_no_edgebanding_cutpart_006.modifiers.new('Hook-VPDIMY.New Part', 'HOOK')
_m.center = (0.0, 0.4572, 0.0)
_m.matrix_inverse = ((1.0, 0.0, 0.0, 0.0), (0.0, 1.0, 0.0, -0.4572), (0.0, 0.0, 1.0, 0.0), (0.0, 0.0, 0.0, 1.0))
_m.object = ob_vpdimy_part_with_no_edgebanding_006
_m = ob_mesh_part_with_no_edgebanding_cutpart_006.modifiers.new('Hook-VPDIMZ.New Part', 'HOOK')
_m.center = (0.0, 0.0, 0.01905)
_m.matrix_inverse = ((1.0, 0.0, 0.0, 0.0), (0.0, 1.0, 0.0, 0.0), (0.0, 0.0, 1.0, -0.01905), (0.0, 0.0, 0.0, 1.0))
_m.object = ob_vpdimz_part_with_no_edgebanding_006
_m = ob_mesh_part_with_no_edgebanding_cutpart_006.modifiers.new('ZQuantity', 'ARRAY')
_m.count = 1
_m.use_constant_offset = True
_m.constant_offset_displace = (0.0, 0.0, 0.0)
_m.use_relative_offset = False
_m = ob_mesh_part_with_no_edgebanding_cutpart_006.modifiers.new('XQuantity', 'ARRAY')
_m.count = 1
_m.use_constant_offset = True
_m.constant_offset_displace = (0.0, 0.0, 0.0)
_m.use_relative_offset = False
ob_cage_part_with_no_edgebanding_cage_006.parent = ob_bpassembly_part_with_no_edgebanding_006
ob_cage_part_with_no_edgebanding_cage_006.location = (0.0, 0.0, 0.0)
ob_cage_part_with_no_edgebanding_cage_006.lock_location = (True, True, True)
ob_cage_part_with_no_edgebanding_cage_006.lock_rotation = (True, True, True)
ob_cage_part_with_no_edgebanding_cage_006.visible_camera = False
ob_cage_part_with_no_edgebanding_cage_006.visible_diffuse = False
ob_cage_part_with_no_edgebanding_cage_006.visible_glossy = False
ob_cage_part_with_no_edgebanding_cage_006.visible_transmission = False
ob_cage_part_with_no_edgebanding_cage_006.visible_shadow = False
ob_cage_part_with_no_edgebanding_cage_006.display_type = 'WIRE'
ob_cage_part_with_no_edgebanding_cage_006.lineart.crease_threshold = 0.0
_vg = ob_cage_part_with_no_edgebanding_cage_006.vertex_groups.new(name='X Dimension')
_vg = ob_cage_part_with_no_edgebanding_cage_006.vertex_groups.new(name='Y Dimension')
_vg = ob_cage_part_with_no_edgebanding_cage_006.vertex_groups.new(name='Z Dimension')
_m = ob_cage_part_with_no_edgebanding_cage_006.modifiers.new('Hook-VPDIMX.New Assembly', 'HOOK')
_m.center = (0.6096, 0.0, 0.0)
_m.matrix_inverse = ((1.0, 0.0, 0.0, -0.6096), (0.0, 1.0, 0.0, 0.0), (0.0, 0.0, 1.0, 0.0), (0.0, 0.0, 0.0, 1.0))
_m.object = ob_vpdimx_part_with_no_edgebanding_006
_m = ob_cage_part_with_no_edgebanding_cage_006.modifiers.new('Hook-VPDIMY.New Assembly', 'HOOK')
_m.center = (0.0, 0.4572, 0.0)
_m.matrix_inverse = ((1.0, 0.0, 0.0, 0.0), (0.0, 1.0, 0.0, -0.4572), (0.0, 0.0, 1.0, 0.0), (0.0, 0.0, 0.0, 1.0))
_m.object = ob_vpdimy_part_with_no_edgebanding_006
_m = ob_cage_part_with_no_edgebanding_cage_006.modifiers.new('Hook-VPDIMZ.New Assembly', 'HOOK')
_m.center = (0.0, 0.0, 0.01905)
_m.matrix_inverse = ((1.0, 0.0, 0.0, 0.0), (0.0, 1.0, 0.0, 0.0), (0.0, 0.0, 1.0, -0.01905), (0.0, 0.0, 0.0, 1.0))
_m.object = ob_vpdimz_part_with_no_edgebanding_006
ob_vpdimx_part_with_no_edgebanding_004.parent = ob_bpassembly_part_with_no_edgebanding_004
ob_vpdimx_part_with_no_edgebanding_004.location = (0.4572, 0.0, 0.0)
ob_vpdimx_part_with_no_edgebanding_004.lock_location = (False, True, True)
ob_vpdimx_part_with_no_edgebanding_004.empty_display_size = 0.0508
ob_vpdimx_part_with_no_edgebanding_004.empty_image_offset = (0.0, 0.0)
ob_vpdimx_part_with_no_edgebanding_004.lineart.crease_threshold = 0.0
ob_mesh_part_with_no_edgebanding_cutpart_004.parent = ob_bpassembly_part_with_no_edgebanding_004
ob_mesh_part_with_no_edgebanding_cutpart_004.location = (0.0, 0.0, 0.0)
ob_mesh_part_with_no_edgebanding_cutpart_004.lock_location = (True, True, True)
ob_mesh_part_with_no_edgebanding_cutpart_004.lock_rotation = (True, True, True)
ob_mesh_part_with_no_edgebanding_cutpart_004.lock_scale = (True, True, True)
ob_mesh_part_with_no_edgebanding_cutpart_004.lineart.crease_threshold = 0.0
_vg = ob_mesh_part_with_no_edgebanding_cutpart_004.vertex_groups.new(name='X Dimension')
_vg = ob_mesh_part_with_no_edgebanding_cutpart_004.vertex_groups.new(name='Y Dimension')
_vg = ob_mesh_part_with_no_edgebanding_cutpart_004.vertex_groups.new(name='Z Dimension')
_m = ob_mesh_part_with_no_edgebanding_cutpart_004.modifiers.new('Hook-VPDIMX.New Part', 'HOOK')
_m.center = (0.6096, 0.0, 0.0)
_m.matrix_inverse = ((1.0, 0.0, 0.0, -0.6096), (0.0, 1.0, 0.0, 0.0), (0.0, 0.0, 1.0, 0.0), (0.0, 0.0, 0.0, 1.0))
_m.object = ob_vpdimx_part_with_no_edgebanding_004
_m = ob_mesh_part_with_no_edgebanding_cutpart_004.modifiers.new('Hook-VPDIMY.New Part', 'HOOK')
_m.center = (0.0, 0.4572, 0.0)
_m.matrix_inverse = ((1.0, 0.0, 0.0, 0.0), (0.0, 1.0, 0.0, -0.4572), (0.0, 0.0, 1.0, 0.0), (0.0, 0.0, 0.0, 1.0))
_m.object = ob_vpdimy_part_with_no_edgebanding_004
_m = ob_mesh_part_with_no_edgebanding_cutpart_004.modifiers.new('Hook-VPDIMZ.New Part', 'HOOK')
_m.center = (0.0, 0.0, 0.01905)
_m.matrix_inverse = ((1.0, 0.0, 0.0, 0.0), (0.0, 1.0, 0.0, 0.0), (0.0, 0.0, 1.0, -0.01905), (0.0, 0.0, 0.0, 1.0))
_m.object = ob_vpdimz_part_with_no_edgebanding_004
_m = ob_mesh_part_with_no_edgebanding_cutpart_004.modifiers.new('ZQuantity', 'ARRAY')
_m.count = 1
_m.use_constant_offset = True
_m.constant_offset_displace = (0.0, 0.0, 0.0)
_m.use_relative_offset = False
_m = ob_mesh_part_with_no_edgebanding_cutpart_004.modifiers.new('XQuantity', 'ARRAY')
_m.count = 1
_m.use_constant_offset = True
_m.constant_offset_displace = (0.0, 0.0, 0.0)
_m.use_relative_offset = False
ob_cage_part_with_no_edgebanding_cage_004.parent = ob_bpassembly_part_with_no_edgebanding_004
ob_cage_part_with_no_edgebanding_cage_004.location = (0.0, 0.0, 0.0)
ob_cage_part_with_no_edgebanding_cage_004.lock_location = (True, True, True)
ob_cage_part_with_no_edgebanding_cage_004.lock_rotation = (True, True, True)
ob_cage_part_with_no_edgebanding_cage_004.visible_camera = False
ob_cage_part_with_no_edgebanding_cage_004.visible_diffuse = False
ob_cage_part_with_no_edgebanding_cage_004.visible_glossy = False
ob_cage_part_with_no_edgebanding_cage_004.visible_transmission = False
ob_cage_part_with_no_edgebanding_cage_004.visible_shadow = False
ob_cage_part_with_no_edgebanding_cage_004.display_type = 'WIRE'
ob_cage_part_with_no_edgebanding_cage_004.lineart.crease_threshold = 0.0
_vg = ob_cage_part_with_no_edgebanding_cage_004.vertex_groups.new(name='X Dimension')
_vg = ob_cage_part_with_no_edgebanding_cage_004.vertex_groups.new(name='Y Dimension')
_vg = ob_cage_part_with_no_edgebanding_cage_004.vertex_groups.new(name='Z Dimension')
_m = ob_cage_part_with_no_edgebanding_cage_004.modifiers.new('Hook-VPDIMX.New Assembly', 'HOOK')
_m.center = (0.6096, 0.0, 0.0)
_m.matrix_inverse = ((1.0, 0.0, 0.0, -0.6096), (0.0, 1.0, 0.0, 0.0), (0.0, 0.0, 1.0, 0.0), (0.0, 0.0, 0.0, 1.0))
_m.object = ob_vpdimx_part_with_no_edgebanding_004
_m = ob_cage_part_with_no_edgebanding_cage_004.modifiers.new('Hook-VPDIMY.New Assembly', 'HOOK')
_m.center = (0.0, 0.4572, 0.0)
_m.matrix_inverse = ((1.0, 0.0, 0.0, 0.0), (0.0, 1.0, 0.0, -0.4572), (0.0, 0.0, 1.0, 0.0), (0.0, 0.0, 0.0, 1.0))
_m.object = ob_vpdimy_part_with_no_edgebanding_004
_m = ob_cage_part_with_no_edgebanding_cage_004.modifiers.new('Hook-VPDIMZ.New Assembly', 'HOOK')
_m.center = (0.0, 0.0, 0.01905)
_m.matrix_inverse = ((1.0, 0.0, 0.0, 0.0), (0.0, 1.0, 0.0, 0.0), (0.0, 0.0, 1.0, -0.01905), (0.0, 0.0, 0.0, 1.0))
_m.object = ob_vpdimz_part_with_no_edgebanding_004
ob_bpassembly_part_with_no_edgebanding_003.parent = ob_bpassembly_new_assembly_001
ob_bpassembly_part_with_no_edgebanding_003.location = (0.4572, 0.0, 0.0)
ob_bpassembly_part_with_no_edgebanding_003.rotation_euler = (0.0, -1.571, 0.0)
ob_bpassembly_part_with_no_edgebanding_003.lineart.crease_threshold = 0.0
ob_vpdimy_part_with_no_edgebanding_003.parent = ob_bpassembly_part_with_no_edgebanding_003
ob_vpdimy_part_with_no_edgebanding_003.location = (0.0, -0.5842, 0.0)
ob_vpdimy_part_with_no_edgebanding_003.lock_location = (True, False, True)
ob_vpdimy_part_with_no_edgebanding_003.empty_display_size = 0.0508
ob_vpdimy_part_with_no_edgebanding_003.empty_image_offset = (0.0, 0.0)
ob_vpdimy_part_with_no_edgebanding_003.lineart.crease_threshold = 0.0
ob_vpdimx_part_with_no_edgebanding_003.parent = ob_bpassembly_part_with_no_edgebanding_003
ob_vpdimx_part_with_no_edgebanding_003.location = (-0.1524, 0.0, 0.0)
ob_vpdimx_part_with_no_edgebanding_003.lock_location = (False, True, True)
ob_vpdimx_part_with_no_edgebanding_003.empty_display_size = 0.0508
ob_vpdimx_part_with_no_edgebanding_003.empty_image_offset = (0.0, 0.0)
ob_vpdimx_part_with_no_edgebanding_003.lineart.crease_threshold = 0.0
ob_vpdimz_part_with_no_edgebanding_003.parent = ob_bpassembly_part_with_no_edgebanding_003
ob_vpdimz_part_with_no_edgebanding_003.location = (0.0, 0.0, 0.0)
ob_vpdimz_part_with_no_edgebanding_003.lock_location = (True, True, False)
ob_vpdimz_part_with_no_edgebanding_003.empty_display_size = 0.0508
ob_vpdimz_part_with_no_edgebanding_003.empty_image_offset = (0.0, 0.0)
ob_vpdimz_part_with_no_edgebanding_003.lineart.crease_threshold = 0.0
ob_mesh_part_with_no_edgebanding_cutpart_003.parent = ob_bpassembly_part_with_no_edgebanding_003
ob_mesh_part_with_no_edgebanding_cutpart_003.location = (0.0, 0.0, 0.0)
ob_mesh_part_with_no_edgebanding_cutpart_003.lock_location = (True, True, True)
ob_mesh_part_with_no_edgebanding_cutpart_003.lock_rotation = (True, True, True)
ob_mesh_part_with_no_edgebanding_cutpart_003.lock_scale = (True, True, True)
ob_mesh_part_with_no_edgebanding_cutpart_003.lineart.crease_threshold = 0.0
_vg = ob_mesh_part_with_no_edgebanding_cutpart_003.vertex_groups.new(name='X Dimension')
_vg = ob_mesh_part_with_no_edgebanding_cutpart_003.vertex_groups.new(name='Y Dimension')
_vg = ob_mesh_part_with_no_edgebanding_cutpart_003.vertex_groups.new(name='Z Dimension')
_m = ob_mesh_part_with_no_edgebanding_cutpart_003.modifiers.new('Hook-VPDIMX.New Part', 'HOOK')
_m.center = (0.6096, 0.0, 0.0)
_m.matrix_inverse = ((1.0, 0.0, 0.0, -0.6096), (0.0, 1.0, 0.0, 0.0), (0.0, 0.0, 1.0, 0.0), (0.0, 0.0, 0.0, 1.0))
_m.object = ob_vpdimx_part_with_no_edgebanding_003
_m = ob_mesh_part_with_no_edgebanding_cutpart_003.modifiers.new('Hook-VPDIMY.New Part', 'HOOK')
_m.center = (0.0, 0.4572, 0.0)
_m.matrix_inverse = ((1.0, 0.0, 0.0, 0.0), (0.0, 1.0, 0.0, -0.4572), (0.0, 0.0, 1.0, 0.0), (0.0, 0.0, 0.0, 1.0))
_m.object = ob_vpdimy_part_with_no_edgebanding_003
_m = ob_mesh_part_with_no_edgebanding_cutpart_003.modifiers.new('Hook-VPDIMZ.New Part', 'HOOK')
_m.center = (0.0, 0.0, 0.01905)
_m.matrix_inverse = ((1.0, 0.0, 0.0, 0.0), (0.0, 1.0, 0.0, 0.0), (0.0, 0.0, 1.0, -0.01905), (0.0, 0.0, 0.0, 1.0))
_m.object = ob_vpdimz_part_with_no_edgebanding_003
_m = ob_mesh_part_with_no_edgebanding_cutpart_003.modifiers.new('ZQuantity', 'ARRAY')
_m.count = 1
_m.use_constant_offset = True
_m.constant_offset_displace = (0.0, 0.0, 0.0)
_m.use_relative_offset = False
_m = ob_mesh_part_with_no_edgebanding_cutpart_003.modifiers.new('XQuantity', 'ARRAY')
_m.count = 1
_m.use_constant_offset = True
_m.constant_offset_displace = (0.0, 0.0, 0.0)
_m.use_relative_offset = False
ob_cage_part_with_no_edgebanding_cage_003.parent = ob_bpassembly_part_with_no_edgebanding_003
ob_cage_part_with_no_edgebanding_cage_003.location = (0.0, 0.0, 0.0)
ob_cage_part_with_no_edgebanding_cage_003.lock_location = (True, True, True)
ob_cage_part_with_no_edgebanding_cage_003.lock_rotation = (True, True, True)
ob_cage_part_with_no_edgebanding_cage_003.visible_camera = False
ob_cage_part_with_no_edgebanding_cage_003.visible_diffuse = False
ob_cage_part_with_no_edgebanding_cage_003.visible_glossy = False
ob_cage_part_with_no_edgebanding_cage_003.visible_transmission = False
ob_cage_part_with_no_edgebanding_cage_003.visible_shadow = False
ob_cage_part_with_no_edgebanding_cage_003.display_type = 'WIRE'
ob_cage_part_with_no_edgebanding_cage_003.lineart.crease_threshold = 0.0
_vg = ob_cage_part_with_no_edgebanding_cage_003.vertex_groups.new(name='X Dimension')
_vg = ob_cage_part_with_no_edgebanding_cage_003.vertex_groups.new(name='Y Dimension')
_vg = ob_cage_part_with_no_edgebanding_cage_003.vertex_groups.new(name='Z Dimension')
_m = ob_cage_part_with_no_edgebanding_cage_003.modifiers.new('Hook-VPDIMX.New Assembly', 'HOOK')
_m.center = (0.6096, 0.0, 0.0)
_m.matrix_inverse = ((1.0, 0.0, 0.0, -0.6096), (0.0, 1.0, 0.0, 0.0), (0.0, 0.0, 1.0, 0.0), (0.0, 0.0, 0.0, 1.0))
_m.object = ob_vpdimx_part_with_no_edgebanding_003
_m = ob_cage_part_with_no_edgebanding_cage_003.modifiers.new('Hook-VPDIMY.New Assembly', 'HOOK')
_m.center = (0.0, 0.4572, 0.0)
_m.matrix_inverse = ((1.0, 0.0, 0.0, 0.0), (0.0, 1.0, 0.0, -0.4572), (0.0, 0.0, 1.0, 0.0), (0.0, 0.0, 0.0, 1.0))
_m.object = ob_vpdimy_part_with_no_edgebanding_003
_m = ob_cage_part_with_no_edgebanding_cage_003.modifiers.new('Hook-VPDIMZ.New Assembly', 'HOOK')
_m.center = (0.0, 0.0, 0.01905)
_m.matrix_inverse = ((1.0, 0.0, 0.0, 0.0), (0.0, 1.0, 0.0, 0.0), (0.0, 0.0, 1.0, -0.01905), (0.0, 0.0, 0.0, 1.0))
_m.object = ob_vpdimz_part_with_no_edgebanding_003
ob_bpassembly_part_with_no_edgebanding_001.parent = ob_bpassembly_new_assembly_001
ob_bpassembly_part_with_no_edgebanding_001.location = (0.4572, 0.0, 0.0)
ob_bpassembly_part_with_no_edgebanding_001.rotation_euler = (0.0, -1.571, 0.0)
ob_bpassembly_part_with_no_edgebanding_001.lineart.crease_threshold = 0.0
ob_vpdimy_part_with_no_edgebanding_001.parent = ob_bpassembly_part_with_no_edgebanding_001
ob_vpdimy_part_with_no_edgebanding_001.location = (0.0, -0.5842, 0.0)
ob_vpdimy_part_with_no_edgebanding_001.lock_location = (True, False, True)
ob_vpdimy_part_with_no_edgebanding_001.empty_display_size = 0.0508
ob_vpdimy_part_with_no_edgebanding_001.empty_image_offset = (0.0, 0.0)
ob_vpdimy_part_with_no_edgebanding_001.lineart.crease_threshold = 0.0
ob_vpdimx_part_with_no_edgebanding_001.parent = ob_bpassembly_part_with_no_edgebanding_001
ob_vpdimx_part_with_no_edgebanding_001.location = (-0.1524, 0.0, 0.0)
ob_vpdimx_part_with_no_edgebanding_001.lock_location = (False, True, True)
ob_vpdimx_part_with_no_edgebanding_001.empty_display_size = 0.0508
ob_vpdimx_part_with_no_edgebanding_001.empty_image_offset = (0.0, 0.0)
ob_vpdimx_part_with_no_edgebanding_001.lineart.crease_threshold = 0.0
ob_vpdimz_part_with_no_edgebanding_001.parent = ob_bpassembly_part_with_no_edgebanding_001
ob_vpdimz_part_with_no_edgebanding_001.location = (0.0, 0.0, 0.0)
ob_vpdimz_part_with_no_edgebanding_001.lock_location = (True, True, False)
ob_vpdimz_part_with_no_edgebanding_001.empty_display_size = 0.0508
ob_vpdimz_part_with_no_edgebanding_001.empty_image_offset = (0.0, 0.0)
ob_vpdimz_part_with_no_edgebanding_001.lineart.crease_threshold = 0.0
ob_mesh_part_with_no_edgebanding_cutpart_001.parent = ob_bpassembly_part_with_no_edgebanding_001
ob_mesh_part_with_no_edgebanding_cutpart_001.location = (0.0, 0.0, 0.0)
ob_mesh_part_with_no_edgebanding_cutpart_001.lock_location = (True, True, True)
ob_mesh_part_with_no_edgebanding_cutpart_001.lock_rotation = (True, True, True)
ob_mesh_part_with_no_edgebanding_cutpart_001.lock_scale = (True, True, True)
ob_mesh_part_with_no_edgebanding_cutpart_001.lineart.crease_threshold = 0.0
_vg = ob_mesh_part_with_no_edgebanding_cutpart_001.vertex_groups.new(name='X Dimension')
_vg = ob_mesh_part_with_no_edgebanding_cutpart_001.vertex_groups.new(name='Y Dimension')
_vg = ob_mesh_part_with_no_edgebanding_cutpart_001.vertex_groups.new(name='Z Dimension')
_m = ob_mesh_part_with_no_edgebanding_cutpart_001.modifiers.new('Hook-VPDIMX.New Part', 'HOOK')
_m.center = (0.6096, 0.0, 0.0)
_m.matrix_inverse = ((1.0, 0.0, 0.0, -0.6096), (0.0, 1.0, 0.0, 0.0), (0.0, 0.0, 1.0, 0.0), (0.0, 0.0, 0.0, 1.0))
_m.object = ob_vpdimx_part_with_no_edgebanding_001
_m = ob_mesh_part_with_no_edgebanding_cutpart_001.modifiers.new('Hook-VPDIMY.New Part', 'HOOK')
_m.center = (0.0, 0.4572, 0.0)
_m.matrix_inverse = ((1.0, 0.0, 0.0, 0.0), (0.0, 1.0, 0.0, -0.4572), (0.0, 0.0, 1.0, 0.0), (0.0, 0.0, 0.0, 1.0))
_m.object = ob_vpdimy_part_with_no_edgebanding_001
_m = ob_mesh_part_with_no_edgebanding_cutpart_001.modifiers.new('Hook-VPDIMZ.New Part', 'HOOK')
_m.center = (0.0, 0.0, 0.01905)
_m.matrix_inverse = ((1.0, 0.0, 0.0, 0.0), (0.0, 1.0, 0.0, 0.0), (0.0, 0.0, 1.0, -0.01905), (0.0, 0.0, 0.0, 1.0))
_m.object = ob_vpdimz_part_with_no_edgebanding_001
_m = ob_mesh_part_with_no_edgebanding_cutpart_001.modifiers.new('ZQuantity', 'ARRAY')
_m.count = 1
_m.use_constant_offset = True
_m.constant_offset_displace = (0.0, 0.0, 0.0)
_m.use_relative_offset = False
_m = ob_mesh_part_with_no_edgebanding_cutpart_001.modifiers.new('XQuantity', 'ARRAY')
_m.count = 1
_m.use_constant_offset = True
_m.constant_offset_displace = (0.0, 0.0, 0.0)
_m.use_relative_offset = False
ob_cage_part_with_no_edgebanding_cage_001.parent = ob_bpassembly_part_with_no_edgebanding_001
ob_cage_part_with_no_edgebanding_cage_001.location = (0.0, 0.0, 0.0)
ob_cage_part_with_no_edgebanding_cage_001.lock_location = (True, True, True)
ob_cage_part_with_no_edgebanding_cage_001.lock_rotation = (True, True, True)
ob_cage_part_with_no_edgebanding_cage_001.visible_camera = False
ob_cage_part_with_no_edgebanding_cage_001.visible_diffuse = False
ob_cage_part_with_no_edgebanding_cage_001.visible_glossy = False
ob_cage_part_with_no_edgebanding_cage_001.visible_transmission = False
ob_cage_part_with_no_edgebanding_cage_001.visible_shadow = False
ob_cage_part_with_no_edgebanding_cage_001.display_type = 'WIRE'
ob_cage_part_with_no_edgebanding_cage_001.lineart.crease_threshold = 0.0
_vg = ob_cage_part_with_no_edgebanding_cage_001.vertex_groups.new(name='X Dimension')
_vg = ob_cage_part_with_no_edgebanding_cage_001.vertex_groups.new(name='Y Dimension')
_vg = ob_cage_part_with_no_edgebanding_cage_001.vertex_groups.new(name='Z Dimension')
_m = ob_cage_part_with_no_edgebanding_cage_001.modifiers.new('Hook-VPDIMX.New Assembly', 'HOOK')
_m.center = (0.6096, 0.0, 0.0)
_m.matrix_inverse = ((1.0, 0.0, 0.0, -0.6096), (0.0, 1.0, 0.0, 0.0), (0.0, 0.0, 1.0, 0.0), (0.0, 0.0, 0.0, 1.0))
_m.object = ob_vpdimx_part_with_no_edgebanding_001
_m = ob_cage_part_with_no_edgebanding_cage_001.modifiers.new('Hook-VPDIMY.New Assembly', 'HOOK')
_m.center = (0.0, 0.4572, 0.0)
_m.matrix_inverse = ((1.0, 0.0, 0.0, 0.0), (0.0, 1.0, 0.0, -0.4572), (0.0, 0.0, 1.0, 0.0), (0.0, 0.0, 0.0, 1.0))
_m.object = ob_vpdimy_part_with_no_edgebanding_001
_m = ob_cage_part_with_no_edgebanding_cage_001.modifiers.new('Hook-VPDIMZ.New Assembly', 'HOOK')
_m.center = (0.0, 0.0, 0.01905)
_m.matrix_inverse = ((1.0, 0.0, 0.0, 0.0), (0.0, 1.0, 0.0, 0.0), (0.0, 0.0, 1.0, -0.01905), (0.0, 0.0, 0.0, 1.0))
_m.object = ob_vpdimz_part_with_no_edgebanding_001
ob_empty_001.parent = ob_empty
ob_empty_001.location = (0.4572, 0.0, 0.0)
ob_empty_001.empty_display_size = 0.0254
ob_empty_001.empty_image_offset = (0.0, 0.0)
ob_empty_001.lineart.crease_threshold = 0.0
ob_vpdimx_new_assembly_002.parent = ob_bpassembly_new_assembly_002
ob_vpdimx_new_assembly_002.location = (0.4572, 0.0, 0.0)
ob_vpdimx_new_assembly_002.lock_location = (False, True, True)
ob_vpdimx_new_assembly_002.empty_display_size = 0.0254
ob_vpdimx_new_assembly_002.empty_image_offset = (0.0, 0.0)
ob_vpdimx_new_assembly_002.lineart.crease_threshold = 0.0
ob_vpdimx_new_part.parent = ob_bpassembly_new_part
ob_vpdimx_new_part.location = (0.4572, 0.0, 0.0)
ob_vpdimx_new_part.lock_location = (False, True, True)
ob_vpdimx_new_part.empty_display_size = 0.0508
ob_vpdimx_new_part.empty_image_offset = (0.0, 0.0)
ob_vpdimx_new_part.lineart.crease_threshold = 0.0
ob_mesh_new_part_backsplash.parent = ob_bpassembly_new_part
ob_mesh_new_part_backsplash.location = (0.0, 0.0, 0.0)
ob_mesh_new_part_backsplash.lock_location = (True, True, True)
ob_mesh_new_part_backsplash.lock_rotation = (True, True, True)
ob_mesh_new_part_backsplash.lock_scale = (True, True, True)
ob_mesh_new_part_backsplash.lineart.crease_threshold = 0.0
_vg = ob_mesh_new_part_backsplash.vertex_groups.new(name='X Dimension')
_vg = ob_mesh_new_part_backsplash.vertex_groups.new(name='Y Dimension')
_vg = ob_mesh_new_part_backsplash.vertex_groups.new(name='Z Dimension')
_m = ob_mesh_new_part_backsplash.modifiers.new('Hook-VPDIMX', 'HOOK')
_m.falloff_type = 'INVERSE_SQUARE'
_m.center = (0.6096, 0.2286, 0.009525)
_m.matrix_inverse = ((1.0, 0.0, 0.0, -0.6096), (0.0, 1.0, 0.0, 0.0), (0.0, 0.0, 1.0, 0.0), (0.0, 0.0, 0.0, 1.0))
_m.object = ob_vpdimx_new_part
_m = ob_mesh_new_part_backsplash.modifiers.new('Hook-VPDIMY', 'HOOK')
_m.falloff_type = 'INVERSE_SQUARE'
_m.center = (0.3048, 0.4572, 0.009525)
_m.matrix_inverse = ((1.0, 0.0, 0.0, 0.0), (0.0, 1.0, 0.0, -0.4572), (0.0, 0.0, 1.0, 0.0), (0.0, 0.0, 0.0, 1.0))
_m.object = ob_vpdimy_new_part
_m = ob_mesh_new_part_backsplash.modifiers.new('Hook-VPDIMZ', 'HOOK')
_m.falloff_type = 'INVERSE_SQUARE'
_m.center = (0.3048, 0.2286, 0.01905)
_m.matrix_inverse = ((1.0, 0.0, 0.0, 0.0), (0.0, 1.0, 0.0, 0.0), (0.0, 0.0, 1.0, -0.01905), (0.0, 0.0, 0.0, 1.0))
_m.object = ob_vpdimz_new_part
ob_cage_new_part_cage.parent = ob_bpassembly_new_part
ob_cage_new_part_cage.location = (0.0, 0.0, 0.0)
ob_cage_new_part_cage.lock_location = (True, True, True)
ob_cage_new_part_cage.lock_rotation = (True, True, True)
ob_cage_new_part_cage.visible_camera = False
ob_cage_new_part_cage.visible_diffuse = False
ob_cage_new_part_cage.visible_glossy = False
ob_cage_new_part_cage.visible_transmission = False
ob_cage_new_part_cage.visible_shadow = False
ob_cage_new_part_cage.display_type = 'WIRE'
ob_cage_new_part_cage.lineart.crease_threshold = 0.0
_vg = ob_cage_new_part_cage.vertex_groups.new(name='X Dimension')
_vg = ob_cage_new_part_cage.vertex_groups.new(name='Y Dimension')
_vg = ob_cage_new_part_cage.vertex_groups.new(name='Z Dimension')
_m = ob_cage_new_part_cage.modifiers.new('Hook-VPDIMX', 'HOOK')
_m.falloff_type = 'INVERSE_SQUARE'
_m.center = (0.6096, 0.2286, 0.009525)
_m.matrix_inverse = ((1.0, 0.0, 0.0, -0.6096), (0.0, 1.0, 0.0, 0.0), (0.0, 0.0, 1.0, 0.0), (0.0, 0.0, 0.0, 1.0))
_m.object = ob_vpdimx_new_part
_m = ob_cage_new_part_cage.modifiers.new('Hook-VPDIMY', 'HOOK')
_m.falloff_type = 'INVERSE_SQUARE'
_m.center = (0.3048, 0.4572, 0.009525)
_m.matrix_inverse = ((1.0, 0.0, 0.0, 0.0), (0.0, 1.0, 0.0, -0.4572), (0.0, 0.0, 1.0, 0.0), (0.0, 0.0, 0.0, 1.0))
_m.object = ob_vpdimy_new_part
_m = ob_cage_new_part_cage.modifiers.new('Hook-VPDIMZ', 'HOOK')
_m.falloff_type = 'INVERSE_SQUARE'
_m.center = (0.3048, 0.2286, 0.01905)
_m.matrix_inverse = ((1.0, 0.0, 0.0, 0.0), (0.0, 1.0, 0.0, 0.0), (0.0, 0.0, 1.0, -0.01905), (0.0, 0.0, 0.0, 1.0))
_m.object = ob_vpdimz_new_part
ob_vpdimx_straight_countertop_square.parent = ob_bpassembly_straight_countertop_square
ob_vpdimx_straight_countertop_square.location = (0.4572, 0.0, 0.0)
ob_vpdimx_straight_countertop_square.lock_location = (False, True, True)
ob_vpdimx_straight_countertop_square.empty_display_size = 0.3048
ob_vpdimx_straight_countertop_square.empty_image_offset = (0.0, 0.0)
ob_vpdimx_straight_countertop_square.lineart.crease_threshold = 0.0
ob_mesh_straight_countertop_square_countertop.parent = ob_bpassembly_straight_countertop_square
ob_mesh_straight_countertop_square_countertop.location = (0.0, 0.0, 0.0)
ob_mesh_straight_countertop_square_countertop.lock_location = (True, True, True)
ob_mesh_straight_countertop_square_countertop.lineart.crease_threshold = 0.0
_vg = ob_mesh_straight_countertop_square_countertop.vertex_groups.new(name='X Dimension')
_vg = ob_mesh_straight_countertop_square_countertop.vertex_groups.new(name='Y Dimension')
_vg = ob_mesh_straight_countertop_square_countertop.vertex_groups.new(name='Z Dimension')
_m = ob_mesh_straight_countertop_square_countertop.modifiers.new('Hook-VPDIMX.New Assembly', 'HOOK')
_m.center = (0.6096, 0.0, 0.0)
_m.matrix_inverse = ((1.0, 0.0, 0.0, -0.6096), (0.0, 1.0, 0.0, 0.0), (0.0, 0.0, 1.0, 0.0), (0.0, 0.0, 0.0, 1.0))
_m.object = ob_vpdimx_straight_countertop_square
_m = ob_mesh_straight_countertop_square_countertop.modifiers.new('Hook-VPDIMY.New Assembly', 'HOOK')
_m.center = (0.0, -0.6096, 0.0)
_m.matrix_inverse = ((1.0, 0.0, 0.0, 0.0), (0.0, 1.0, 0.0, 0.6096), (0.0, 0.0, 1.0, 0.0), (0.0, 0.0, 0.0, 1.0))
_m.object = ob_vpdimy_straight_countertop_square
_m = ob_mesh_straight_countertop_square_countertop.modifiers.new('Hook-VPDIMZ.New Assembly', 'HOOK')
_m.center = (0.0, 0.0, 0.0381)
_m.matrix_inverse = ((1.0, 0.0, 0.0, 0.0), (0.0, 1.0, 0.0, 0.0), (0.0, 0.0, 1.0, -0.0381), (0.0, 0.0, 0.0, 1.0))
_m.object = ob_vpdimz_straight_countertop_square
ob_cage_straight_countertop_square_cage.parent = ob_bpassembly_straight_countertop_square
ob_cage_straight_countertop_square_cage.location = (0.0, 0.0, 0.0)
ob_cage_straight_countertop_square_cage.lock_location = (True, True, True)
ob_cage_straight_countertop_square_cage.lock_rotation = (True, True, True)
ob_cage_straight_countertop_square_cage.visible_camera = False
ob_cage_straight_countertop_square_cage.visible_diffuse = False
ob_cage_straight_countertop_square_cage.visible_glossy = False
ob_cage_straight_countertop_square_cage.visible_transmission = False
ob_cage_straight_countertop_square_cage.visible_shadow = False
ob_cage_straight_countertop_square_cage.display_type = 'WIRE'
ob_cage_straight_countertop_square_cage.lineart.crease_threshold = 0.0
_vg = ob_cage_straight_countertop_square_cage.vertex_groups.new(name='X Dimension')
_vg = ob_cage_straight_countertop_square_cage.vertex_groups.new(name='Y Dimension')
_vg = ob_cage_straight_countertop_square_cage.vertex_groups.new(name='Z Dimension')
_m = ob_cage_straight_countertop_square_cage.modifiers.new('Hook-VPDIMX.New Assembly', 'HOOK')
_m.center = (0.6096, 0.0, 0.0)
_m.matrix_inverse = ((1.0, 0.0, 0.0, -0.6096), (0.0, 1.0, 0.0, 0.0), (0.0, 0.0, 1.0, 0.0), (0.0, 0.0, 0.0, 1.0))
_m.object = ob_vpdimx_straight_countertop_square
_m = ob_cage_straight_countertop_square_cage.modifiers.new('Hook-VPDIMY.New Assembly', 'HOOK')
_m.center = (0.0, 0.6096, 0.0)
_m.matrix_inverse = ((1.0, 0.0, 0.0, 0.0), (0.0, 1.0, 0.0, -0.6096), (0.0, 0.0, 1.0, 0.0), (0.0, 0.0, 0.0, 1.0))
_m.object = ob_vpdimy_straight_countertop_square
_m = ob_cage_straight_countertop_square_cage.modifiers.new('Hook-VPDIMZ.New Assembly', 'HOOK')
_m.center = (0.0, 0.0, 0.6096)
_m.matrix_inverse = ((1.0, 0.0, 0.0, 0.0), (0.0, 1.0, 0.0, 0.0), (0.0, 0.0, 1.0, -0.6096), (0.0, 0.0, 0.0, 1.0))
_m.object = ob_vpdimz_straight_countertop_square
ob_bpassembly_new_part_002.parent = ob_bpassembly_new_assembly_002
ob_bpassembly_new_part_002.location = (0.4572, 0.0, 0.0)
ob_bpassembly_new_part_002.rotation_euler = (1.571, -0.0, -1.571)
ob_bpassembly_new_part_002.lineart.crease_threshold = 0.0
ob_vpdimz_new_part_002.parent = ob_bpassembly_new_part_002
ob_vpdimz_new_part_002.location = (0.0, 0.0, 0.0)
ob_vpdimz_new_part_002.lock_location = (True, True, False)
ob_vpdimz_new_part_002.empty_display_size = 0.0508
ob_vpdimz_new_part_002.empty_image_offset = (0.0, 0.0)
ob_vpdimz_new_part_002.lineart.crease_threshold = 0.0
ob_vpdimy_new_part_002.parent = ob_bpassembly_new_part_002
ob_vpdimy_new_part_002.location = (0.0, 0.1016, 0.0)
ob_vpdimy_new_part_002.lock_location = (True, False, True)
ob_vpdimy_new_part_002.empty_display_size = 0.0508
ob_vpdimy_new_part_002.empty_image_offset = (0.0, 0.0)
ob_vpdimy_new_part_002.lineart.crease_threshold = 0.0
ob_vpdimx_new_part_002.parent = ob_bpassembly_new_part_002
ob_vpdimx_new_part_002.location = (0.5842, 0.0, 0.0)
ob_vpdimx_new_part_002.lock_location = (False, True, True)
ob_vpdimx_new_part_002.empty_display_size = 0.0508
ob_vpdimx_new_part_002.empty_image_offset = (0.0, 0.0)
ob_vpdimx_new_part_002.lineart.crease_threshold = 0.0
ob_mesh_new_part_backsplash_002.parent = ob_bpassembly_new_part_002
ob_mesh_new_part_backsplash_002.location = (0.0, 0.0, 0.0)
ob_mesh_new_part_backsplash_002.lock_location = (True, True, True)
ob_mesh_new_part_backsplash_002.lock_rotation = (True, True, True)
ob_mesh_new_part_backsplash_002.lock_scale = (True, True, True)
ob_mesh_new_part_backsplash_002.lineart.crease_threshold = 0.0
_vg = ob_mesh_new_part_backsplash_002.vertex_groups.new(name='X Dimension')
_vg = ob_mesh_new_part_backsplash_002.vertex_groups.new(name='Y Dimension')
_vg = ob_mesh_new_part_backsplash_002.vertex_groups.new(name='Z Dimension')
_m = ob_mesh_new_part_backsplash_002.modifiers.new('Hook-VPDIMX', 'HOOK')
_m.falloff_type = 'INVERSE_SQUARE'
_m.center = (0.6096, 0.2286, 0.009525)
_m.matrix_inverse = ((1.0, 0.0, 0.0, -0.6096), (0.0, 1.0, 0.0, 0.0), (0.0, 0.0, 1.0, 0.0), (0.0, 0.0, 0.0, 1.0))
_m.object = ob_vpdimx_new_part_002
_m = ob_mesh_new_part_backsplash_002.modifiers.new('Hook-VPDIMY', 'HOOK')
_m.falloff_type = 'INVERSE_SQUARE'
_m.center = (0.3048, 0.4572, 0.009525)
_m.matrix_inverse = ((1.0, 0.0, 0.0, 0.0), (0.0, 1.0, 0.0, -0.4572), (0.0, 0.0, 1.0, 0.0), (0.0, 0.0, 0.0, 1.0))
_m.object = ob_vpdimy_new_part_002
_m = ob_mesh_new_part_backsplash_002.modifiers.new('Hook-VPDIMZ', 'HOOK')
_m.falloff_type = 'INVERSE_SQUARE'
_m.center = (0.3048, 0.2286, 0.01905)
_m.matrix_inverse = ((1.0, 0.0, 0.0, 0.0), (0.0, 1.0, 0.0, 0.0), (0.0, 0.0, 1.0, -0.01905), (0.0, 0.0, 0.0, 1.0))
_m.object = ob_vpdimz_new_part_002
ob_cage_new_part_cage_002.parent = ob_bpassembly_new_part_002
ob_cage_new_part_cage_002.location = (0.0, 0.0, 0.0)
ob_cage_new_part_cage_002.lock_location = (True, True, True)
ob_cage_new_part_cage_002.lock_rotation = (True, True, True)
ob_cage_new_part_cage_002.visible_camera = False
ob_cage_new_part_cage_002.visible_diffuse = False
ob_cage_new_part_cage_002.visible_glossy = False
ob_cage_new_part_cage_002.visible_transmission = False
ob_cage_new_part_cage_002.visible_shadow = False
ob_cage_new_part_cage_002.display_type = 'WIRE'
ob_cage_new_part_cage_002.lineart.crease_threshold = 0.0
_vg = ob_cage_new_part_cage_002.vertex_groups.new(name='X Dimension')
_vg = ob_cage_new_part_cage_002.vertex_groups.new(name='Y Dimension')
_vg = ob_cage_new_part_cage_002.vertex_groups.new(name='Z Dimension')
_m = ob_cage_new_part_cage_002.modifiers.new('Hook-VPDIMX', 'HOOK')
_m.falloff_type = 'INVERSE_SQUARE'
_m.center = (0.6096, 0.2286, 0.009525)
_m.matrix_inverse = ((1.0, 0.0, 0.0, -0.6096), (0.0, 1.0, 0.0, 0.0), (0.0, 0.0, 1.0, 0.0), (0.0, 0.0, 0.0, 1.0))
_m.object = ob_vpdimx_new_part_002
_m = ob_cage_new_part_cage_002.modifiers.new('Hook-VPDIMY', 'HOOK')
_m.falloff_type = 'INVERSE_SQUARE'
_m.center = (0.3048, 0.4572, 0.009525)
_m.matrix_inverse = ((1.0, 0.0, 0.0, 0.0), (0.0, 1.0, 0.0, -0.4572), (0.0, 0.0, 1.0, 0.0), (0.0, 0.0, 0.0, 1.0))
_m.object = ob_vpdimy_new_part_002
_m = ob_cage_new_part_cage_002.modifiers.new('Hook-VPDIMZ', 'HOOK')
_m.falloff_type = 'INVERSE_SQUARE'
_m.center = (0.3048, 0.2286, 0.01905)
_m.matrix_inverse = ((1.0, 0.0, 0.0, 0.0), (0.0, 1.0, 0.0, 0.0), (0.0, 0.0, 1.0, -0.01905), (0.0, 0.0, 0.0, 1.0))
_m.object = ob_vpdimz_new_part_002

# ---- collection membership
col_collection_1.objects.link(ob_bpassembly_new_assembly)
col_collection_1.objects.link(ob_bpassembly_new_assembly_001)
col_collection_1.objects.link(ob_bpassembly_part_with_no_edgebanding_002)
col_collection_1.objects.link(ob_vpdimz_part_with_no_edgebanding_002)
col_collection_1.objects.link(ob_bpassembly_part_with_no_edgebanding)
col_collection_1.objects.link(ob_vpdimz_part_with_no_edgebanding)
col_collection_1.objects.link(ob_bpassembly_new_assembly_002)
col_collection_1.objects.link(ob_bpassembly_new_part_001)
col_collection_1.objects.link(ob_vpdimz_new_part_001)
col_collection_1.objects.link(ob_bpassembly_new_part)
col_collection_1.objects.link(ob_vpdimz_new_part)
col_collection_1.objects.link(ob_bpassembly_straight_countertop_square)
col_collection_1.objects.link(ob_vpdimz_straight_countertop_square)
col_collection_1.objects.link(ob_vpdimz_new_assembly_002)
col_collection_1.objects.link(ob_vpdimy_new_part_001)
col_collection_1.objects.link(ob_vpdimy_new_part)
col_collection_1.objects.link(ob_empty)
col_collection_1.objects.link(ob_vpdimz_new_assembly)
col_collection_1.objects.link(ob_vpdimz_new_assembly_001)
col_collection_1.objects.link(ob_vpdimx_part_with_no_edgebanding_002)
col_collection_1.objects.link(ob_vpdimx_part_with_no_edgebanding)
col_collection_1.objects.link(ob_bpassembly_part_with_no_edgebanding_008)
col_collection_1.objects.link(ob_vpdimz_part_with_no_edgebanding_008)
col_collection_1.objects.link(ob_vpdimx_part_with_no_edgebanding_008)
col_collection_1.objects.link(ob_bpassembly_part_with_no_edgebanding_007)
col_collection_1.objects.link(ob_vpdimz_part_with_no_edgebanding_007)
col_collection_1.objects.link(ob_bpassembly_part_with_no_edgebanding_004)
col_collection_1.objects.link(ob_vpdimz_part_with_no_edgebanding_004)
col_collection_1.objects.link(ob_vpdimy_new_assembly)
col_collection_1.objects.link(ob_vpdimy_new_assembly_001)
col_collection_1.objects.link(ob_vpdimy_part_with_no_edgebanding_007)
col_collection_1.objects.link(ob_vpdimy_part_with_no_edgebanding_004)
col_collection_1.objects.link(ob_vpdimy_part_with_no_edgebanding_002)
col_collection_1.objects.link(ob_mesh_part_with_no_edgebanding_cutpart_002)
col_collection_1.objects.link(ob_cage_part_with_no_edgebanding_cage_002)
col_collection_1.objects.link(ob_vpdimy_part_with_no_edgebanding)
col_collection_1.objects.link(ob_mesh_part_with_no_edgebanding_cutpart)
col_collection_1.objects.link(ob_cage_part_with_no_edgebanding_cage)
col_collection_1.objects.link(ob_bpassembly_part_with_no_edgebanding_005)
col_collection_1.objects.link(ob_vpdimx_part_with_no_edgebanding_005)
col_collection_1.objects.link(ob_vpdimz_part_with_no_edgebanding_005)
col_collection_1.objects.link(ob_vpdimy_part_with_no_edgebanding_005)
col_collection_1.objects.link(ob_mesh_part_with_no_edgebanding_cutpart_005)
col_collection_1.objects.link(ob_cage_part_with_no_edgebanding_cage_005)
col_collection_1.objects.link(ob_bpassembly_new_assembly_003)
col_collection_1.objects.link(ob_vpdimz_new_assembly_003)
col_collection_1.objects.link(ob_vpdimy_new_assembly_003)
col_collection_1.objects.link(ob_vpdimy_new_assembly_002)
col_collection_1.objects.link(ob_vpdimy_straight_countertop_square)
col_collection_1.objects.link(ob_vpdimx_new_part_001)
col_collection_1.objects.link(ob_mesh_new_part_backsplash_001)
col_collection_1.objects.link(ob_cage_new_part_cage_001)
col_collection_1.objects.link(ob_vpdimx_new_assembly)
col_collection_1.objects.link(ob_vpdimx_new_assembly_001)
col_collection_1.objects.link(ob_vpdimx_new_assembly_003)
col_collection_1.objects.link(ob_vpdimy_part_with_no_edgebanding_008)
col_collection_1.objects.link(ob_mesh_part_with_no_edgebanding_cutpart_008)
col_collection_1.objects.link(ob_cage_part_with_no_edgebanding_cage_008)
col_collection_1.objects.link(ob_vpdimx_part_with_no_edgebanding_007)
col_collection_1.objects.link(ob_mesh_part_with_no_edgebanding_cutpart_007)
col_collection_1.objects.link(ob_cage_part_with_no_edgebanding_cage_007)
col_collection_1.objects.link(ob_bpassembly_part_with_no_edgebanding_006)
col_collection_1.objects.link(ob_vpdimx_part_with_no_edgebanding_006)
col_collection_1.objects.link(ob_vpdimz_part_with_no_edgebanding_006)
col_collection_1.objects.link(ob_vpdimy_part_with_no_edgebanding_006)
col_collection_1.objects.link(ob_mesh_part_with_no_edgebanding_cutpart_006)
col_collection_1.objects.link(ob_cage_part_with_no_edgebanding_cage_006)
col_collection_1.objects.link(ob_vpdimx_part_with_no_edgebanding_004)
col_collection_1.objects.link(ob_mesh_part_with_no_edgebanding_cutpart_004)
col_collection_1.objects.link(ob_cage_part_with_no_edgebanding_cage_004)
col_collection_1.objects.link(ob_bpassembly_part_with_no_edgebanding_003)
col_collection_1.objects.link(ob_vpdimy_part_with_no_edgebanding_003)
col_collection_1.objects.link(ob_vpdimx_part_with_no_edgebanding_003)
col_collection_1.objects.link(ob_vpdimz_part_with_no_edgebanding_003)
col_collection_1.objects.link(ob_mesh_part_with_no_edgebanding_cutpart_003)
col_collection_1.objects.link(ob_cage_part_with_no_edgebanding_cage_003)
col_collection_1.objects.link(ob_bpassembly_part_with_no_edgebanding_001)
col_collection_1.objects.link(ob_vpdimy_part_with_no_edgebanding_001)
col_collection_1.objects.link(ob_vpdimx_part_with_no_edgebanding_001)
col_collection_1.objects.link(ob_vpdimz_part_with_no_edgebanding_001)
col_collection_1.objects.link(ob_mesh_part_with_no_edgebanding_cutpart_001)
col_collection_1.objects.link(ob_cage_part_with_no_edgebanding_cage_001)
col_collection_1.objects.link(ob_empty_001)
col_collection_1.objects.link(ob_vpdimx_new_assembly_002)
col_collection_1.objects.link(ob_vpdimx_new_part)
col_collection_1.objects.link(ob_mesh_new_part_backsplash)
col_collection_1.objects.link(ob_cage_new_part_cage)
col_collection_1.objects.link(ob_vpdimx_straight_countertop_square)
col_collection_1.objects.link(ob_mesh_straight_countertop_square_countertop)
col_collection_1.objects.link(ob_cage_straight_countertop_square_cage)
col_collection_1.objects.link(ob_bpassembly_new_part_002)
col_collection_1.objects.link(ob_vpdimz_new_part_002)
col_collection_1.objects.link(ob_vpdimy_new_part_002)
col_collection_1.objects.link(ob_vpdimx_new_part_002)
col_collection_1.objects.link(ob_mesh_new_part_backsplash_002)
col_collection_1.objects.link(ob_cage_new_part_cage_002)

# ---- scene / render settings (as saved in the file)
scene.frame_start = 1; scene.frame_end = 250; scene.frame_set(1)
scene.render.engine = 'CYCLES'
scene.render.resolution_percentage = 50
scene.render.dither_intensity = 0.0
scene.cycles.use_denoising = False
scene.cycles.samples = 128
scene.cycles.sampling_pattern = 'TABULATED_SOBOL'
scene.cycles.light_sampling_threshold = 0.0
scene.cycles.use_adaptive_sampling = False
scene.cycles.use_light_tree = False
scene.cycles.caustics_reflective = False
scene.cycles.caustics_refractive = False
scene.cycles.blur_glossy = 0.0
scene.cycles.max_bounces = 6
scene.cycles.sample_clamp_direct = 1.0
scene.cycles.sample_clamp_indirect = 1.0
scene.view_settings.view_transform = 'Standard'
bpy.context.view_layer.update()

# ---- added for rendering (the .blend has no active camera and no usable light): camera, sun
cam_auto = bpy.data.cameras.new('AutoCamera')
cam_auto.lens = 50.0
cam_auto.sensor_width = 36.0
cam_auto.clip_end = 1000.0
ob_auto_camera = bpy.data.objects.new('AutoCamera', cam_auto)
scene.collection.objects.link(ob_auto_camera)
ob_auto_camera.location = (0.954083, -1.16268, 1.41859)
ob_auto_camera.rotation_euler = (1.09748, -7.21219e-08, 0.694738)
scene.camera = ob_auto_camera
light_auto_sun = bpy.data.lights.new('AutoSun', 'SUN')
light_auto_sun.energy = 3.0
light_auto_sun.angle = 0.0523599
ob_auto_sun = bpy.data.objects.new('AutoSun', light_auto_sun)
scene.collection.objects.link(ob_auto_sun)
ob_auto_sun.rotation_euler = (0.872665, 0.174533, 0.523599)
bpy.context.view_layer.update()
